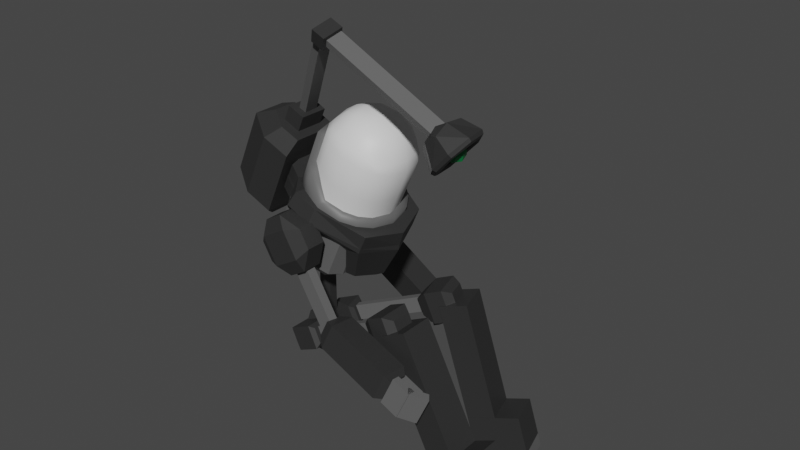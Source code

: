# Source: Ch_test.blend  (saved by Blender 3.3.6; exported with 4.5.12 LTS)
import bpy
from mathutils import Matrix  # noqa: F401  (used for matrix-valued properties, if any)

bpy.ops.wm.read_factory_settings(use_empty=True)
scene = bpy.context.scene
scene.name = 'Scene'

# ---- collections
col_collection = bpy.data.collections.new('Collection'); scene.collection.children.link(col_collection)

# ---- materials (node trees are filled in below, after node groups)
mat_darker = bpy.data.materials.new('Darker')
mat_darker.alpha_threshold = 0.0
mat_darker.use_transparent_shadow = False
mat_darker.roughness = 0.5
mat_darker.line_color = (0.0, 0.0, 0.0, 1.0)
mat_midgrey = bpy.data.materials.new('midGrey')
mat_midgrey.alpha_threshold = 0.6957
mat_midgrey.use_transparent_shadow = False
mat_midgrey.diffuse_color = (0.8, 0.8, 0.8, 0.1494)
mat_midgrey.roughness = 0.205
mat_midgrey.metallic = 1.0
mat_white = bpy.data.materials.new('white')
mat_white.use_transparent_shadow = False
mat_transparent = bpy.data.materials.new('transparent')
mat_transparent.use_transparent_shadow = False
mat_light = bpy.data.materials.new('light')
mat_light.use_transparent_shadow = False

# ---- material node trees
mat_darker.use_nodes = True; mat_darker.node_tree.nodes.clear()
_N = mat_darker.node_tree.nodes; _L = mat_darker.node_tree.links
n0 = _N.new('ShaderNodeOutputMaterial'); n0.name = 'Material Output'; n0.location = (300, 300)
n1 = _N.new('ShaderNodeBsdfPrincipled'); n1.name = 'Principled BSDF'; n1.location = (10, 300)
n1.distribution = 'GGX'
n1.subsurface_method = 'RANDOM_WALK_SKIN'
n1.inputs[0].default_value = (0.02772, 0.02772, 0.02772, 1.0)
n1.inputs[3].default_value = 1.45
n1.inputs[27].default_value = (0.0, 0.0, 0.0, 1.0)
n1.inputs[28].default_value = 1.0
_L.new(n1.outputs[0], n0.inputs[0])
n0.is_active_output = True
mat_midgrey.use_nodes = True; mat_midgrey.node_tree.nodes.clear()
_N = mat_midgrey.node_tree.nodes; _L = mat_midgrey.node_tree.links
n0 = _N.new('ShaderNodeBsdfPrincipled'); n0.name = 'Principled BSDF'; n0.location = (10, 300)
n0.distribution = 'GGX'
n0.subsurface_method = 'RANDOM_WALK_SKIN'
n0.inputs[0].default_value = (0.1156, 0.1156, 0.1156, 1.0)
n0.inputs[3].default_value = 1.45
n0.inputs[27].default_value = (0.0, 0.0, 0.0, 1.0)
n0.inputs[28].default_value = 1.0
n1 = _N.new('ShaderNodeOutputMaterial'); n1.name = 'Material Output'; n1.location = (300, 300)
_L.new(n0.outputs[0], n1.inputs[0])
n1.is_active_output = True
mat_white.use_nodes = True; mat_white.node_tree.nodes.clear()
_N = mat_white.node_tree.nodes; _L = mat_white.node_tree.links
n0 = _N.new('ShaderNodeBsdfPrincipled'); n0.name = 'Principled BSDF'; n0.location = (10, 300)
n0.distribution = 'GGX'
n0.subsurface_method = 'RANDOM_WALK_SKIN'
n0.inputs[3].default_value = 1.45
n0.inputs[27].default_value = (0.0, 0.0, 0.0, 1.0)
n0.inputs[28].default_value = 1.0
n1 = _N.new('ShaderNodeOutputMaterial'); n1.name = 'Material Output'; n1.location = (300, 300)
_L.new(n0.outputs[0], n1.inputs[0])
n1.is_active_output = True
mat_transparent.use_nodes = True; mat_transparent.node_tree.nodes.clear()
_N = mat_transparent.node_tree.nodes; _L = mat_transparent.node_tree.links
n0 = _N.new('ShaderNodeBsdfPrincipled'); n0.name = 'Principled BSDF'; n0.location = (10, 300)
n0.distribution = 'GGX'
n0.subsurface_method = 'RANDOM_WALK_SKIN'
n0.inputs[3].default_value = 1.45
n0.inputs[27].default_value = (0.0, 0.0, 0.0, 1.0)
n0.inputs[28].default_value = 1.0
n1 = _N.new('ShaderNodeOutputMaterial'); n1.name = 'Material Output'; n1.location = (300, 300)
_L.new(n0.outputs[0], n1.inputs[0])
n1.is_active_output = True
mat_light.use_nodes = True; mat_light.node_tree.nodes.clear()
_N = mat_light.node_tree.nodes; _L = mat_light.node_tree.links
n0 = _N.new('ShaderNodeBsdfPrincipled'); n0.name = 'Principled BSDF'; n0.location = (10, 300)
n0.distribution = 'GGX'
n0.subsurface_method = 'RANDOM_WALK_SKIN'
n0.inputs[0].default_value = (0.0, 0.2395, 0.06417, 1.0)
n0.inputs[3].default_value = 1.45
n0.inputs[27].default_value = (0.0, 0.0, 0.0, 1.0)
n0.inputs[28].default_value = 1.0
n1 = _N.new('ShaderNodeOutputMaterial'); n1.name = 'Material Output'; n1.location = (300, 300)
_L.new(n0.outputs[0], n1.inputs[0])
n1.is_active_output = True

# ---- world
world_world = bpy.data.worlds.new('World'); scene.world = world_world
world_world.use_nodes = True; world_world.node_tree.nodes.clear()
_N = world_world.node_tree.nodes; _L = world_world.node_tree.links
n0 = _N.new('ShaderNodeOutputWorld'); n0.name = 'World Output'; n0.location = (300, 300)
n1 = _N.new('ShaderNodeBackground'); n1.name = 'Background'; n1.location = (10, 300)
n1.inputs[0].default_value = (0.05088, 0.05088, 0.05088, 1.0)
_L.new(n1.outputs[0], n0.inputs[0])
n0.is_active_output = True
world_world.color = (0.0, 0.0, 0.0)
world_world.use_sun_shadow = False
world_world.sun_shadow_jitter_overblur = 0.0

# ---- meshes
me_cube_001 = bpy.data.meshes.new('Cube.001')
me_cube_001.from_pydata([(-0.4894, -0.9235, -0.4406), (-0.2979, -0.7087, 0.3467), (-0.4894, 0.9235, -0.4406), (-0.2979, 0.7087, 0.3467), (0.4894, -0.9235, -0.4406), (0.2979, -0.7087, 0.3467), (0.4894, 0.9235, -0.4406), (0.2979, 0.7087, 0.3467), (-0.3495, 0.6596, -0.7452), (-0.3495, -0.6596, -0.7452), (0.3495, 0.6596, -0.7452), (0.3495, -0.6596, -0.7452), (-0.174, -0.2132, 0.1878), (-0.174, -0.2132, 2.099), (-0.174, 0.2132, 0.1878), (-0.174, 0.2132, 2.099), (0.174, -0.2132, 0.1878), (0.174, -0.2132, 2.099), (0.174, 0.2132, 0.1878), (0.174, 0.2132, 2.099)], [], [(0, 1, 3, 2), (2, 3, 7, 6), (6, 7, 5, 4), (4, 5, 1, 0), (0, 2, 8, 9), (7, 3, 1, 5), (8, 10, 11, 9), (6, 4, 11, 10), (4, 0, 9, 11), (2, 6, 10, 8), (12, 13, 15, 14), (14, 15, 19, 18), (18, 19, 17, 16), (16, 17, 13, 12), (14, 18, 16, 12), (19, 15, 13, 17)])
_uv = me_cube_001.uv_layers.new(name='UVMap')
_uv.uv.foreach_set('vector', [0.375, 0.0, 0.625, 0.0, 0.625, 0.25, 0.375, 0.25, 0.375, 0.25, 0.625, 0.25, 0.625, 0.5, 0.375, 0.5, 0.375, 0.5, 0.625, 0.5, 0.625, 0.75, 0.375, 0.75, 0.375, 0.75, 0.625, 0.75, 0.625, 1.0, 0.375, 1.0, 0.375, 0.0, 0.375, 0.25, 0.375, 0.25, 0.375, 0.0, 0.625, 0.5, 0.875, 0.5, 0.875, 0.75, 0.625, 0.75, 0.125, 0.5, 0.375, 0.5, 0.375, 0.75, 0.125, 0.75, 0.375, 0.5, 0.375, 0.75, 0.375, 0.75, 0.375, 0.5, 0.375, 0.75, 0.375, 1.0, 0.375, 1.0, 0.375, 0.75, 0.375, 0.25, 0.375, 0.5, 0.375, 0.5, 0.375, 0.25, 0.375, 0.0, 0.625, 0.0, 0.625, 0.25, 0.375, 0.25, 0.375, 0.25, 0.625, 0.25, 0.625, 0.5, 0.375, 0.5, 0.375, 0.5, 0.625, 0.5, 0.625, 0.75, 0.375, 0.75, 0.375, 0.75, 0.625, 0.75, 0.625, 1.0, 0.375, 1.0, 0.125, 0.5, 0.375, 0.5, 0.375, 0.75, 0.125, 0.75, 0.625, 0.5, 0.875, 0.5, 0.875, 0.75, 0.625, 0.75])
me_cube_001.materials.append(mat_darker)
me_cube_001.update()
me_cube_008 = bpy.data.meshes.new('Cube.008')
me_cube_008.from_pydata([(-0.2396, -0.5952, -0.05698), (-0.2398, -0.9999, 0.2484), (-0.6446, -0.5951, 0.2484), (-0.2083, -0.7796, 0.0424), (-0.4151, -0.7331, 0.06312), (-0.5261, -0.8813, 0.2484), (-0.4615, -0.5264, 0.0424), (-0.2396, -1.0, 0.9394), (-0.2396, -0.5952, 1.344), (-0.6444, -0.5952, 0.9394), (-0.2396, -0.8814, 1.226), (-0.4733, -0.8289, 1.173), (-0.5259, -0.5952, 1.226), (-0.5259, -0.8814, 0.9394), (-0.2396, 0.5952, -0.05698), (-0.6446, 0.5953, 0.2484), (-0.2398, 1.0, 0.2484), (-0.4615, 0.5264, 0.0424), (-0.4151, 0.7331, 0.06312), (-0.5261, 0.8815, 0.2484), (-0.2083, 0.7796, 0.0424), (-0.2396, 0.5952, 1.344), (-0.2396, 1.0, 0.9394), (-0.6444, 0.5952, 0.9394), (-0.2396, 0.8814, 1.226), (-0.4733, 0.8289, 1.173), (-0.5259, 0.8814, 0.9394), (-0.5259, 0.5952, 1.226), (0.3015, -0.5952, -0.05698), (0.7061, -0.5951, 0.2484), (0.3013, -0.9999, 0.2484), (0.5234, -0.5264, 0.0424), (0.477, -0.7331, 0.06312), (0.5875, -0.8813, 0.2484), (0.2703, -0.7796, 0.0424), (0.3015, -0.5952, 1.344), (0.3015, -1.0, 0.9394), (0.7063, -0.5952, 0.9394), (0.3015, -0.8814, 1.226), (0.5352, -0.8289, 1.173), (0.5878, -0.8814, 0.9394), (0.5878, -0.5952, 1.226), (0.3015, 0.5952, -0.05698), (0.3013, 1.0, 0.2484), (0.7061, 0.5953, 0.2484), (0.2703, 0.7796, 0.0424), (0.477, 0.7331, 0.06312), (0.5875, 0.8815, 0.2484), (0.5234, 0.5264, 0.0424), (0.3015, 0.5952, 1.344), (0.7063, 0.5952, 0.9394), (0.3015, 1.0, 0.9394), (0.5878, 0.5952, 1.226), (0.5352, 0.8289, 1.173), (0.5878, 0.8814, 0.9394), (0.3015, 0.8814, 1.226)], [], [(30, 36, 7, 1), (44, 50, 37, 29), (49, 21, 8, 35), (2, 9, 23, 15), (16, 22, 51, 43), (0, 3, 4, 6), (1, 5, 4, 3), (2, 6, 4, 5), (7, 10, 11, 13), (8, 12, 11, 10), (9, 13, 11, 12), (14, 17, 18, 20), (15, 19, 18, 17), (16, 20, 18, 19), (21, 24, 25, 27), (22, 26, 25, 24), (23, 27, 25, 26), (28, 31, 32, 34), (29, 33, 32, 31), (30, 34, 32, 33), (35, 38, 39, 41), (36, 40, 39, 38), (37, 41, 39, 40), (42, 45, 46, 48), (43, 47, 46, 45), (44, 48, 46, 47), (49, 52, 53, 55), (50, 54, 53, 52), (51, 55, 53, 54), (14, 0, 6, 17), (17, 6, 2, 15), (1, 7, 13, 5), (5, 13, 9, 2), (8, 21, 27, 12), (12, 27, 23, 9), (22, 16, 19, 26), (26, 19, 15, 23), (42, 14, 20, 45), (45, 20, 16, 43), (21, 49, 55, 24), (24, 55, 51, 22), (50, 44, 47, 54), (54, 47, 43, 51), (28, 42, 48, 31), (31, 48, 44, 29), (49, 35, 41, 52), (52, 41, 37, 50), (36, 30, 33, 40), (40, 33, 29, 37), (0, 28, 34, 3), (3, 34, 30, 1), (35, 8, 10, 38), (38, 10, 7, 36), (14, 42, 28, 0)])
_uv = me_cube_008.uv_layers.new(name='UVMap')
_uv.uv.foreach_set('vector', [0.4322, 0.8249, 0.5678, 0.8249, 0.5678, 0.9251, 0.4322, 0.9251, 0.4322, 0.5506, 0.5678, 0.5506, 0.5678, 0.6994, 0.4322, 0.6994, 0.6999, 0.5506, 0.8001, 0.5506, 0.8001, 0.6994, 0.6999, 0.6994, 0.4322, 0.0506, 0.5678, 0.0506, 0.5678, 0.1994, 0.4322, 0.1994, 0.4322, 0.3249, 0.5678, 0.3249, 0.5678, 0.4251, 0.4322, 0.4251, 0.1999, 0.6994, 0.1999, 0.75, 0.1567, 0.75, 0.125, 0.6994, 0.4322, 0.9251, 0.4322, 1.0, 0.3992, 1.0, 0.375, 0.9251, 0.4322, 0.0506, 0.375, 0.0506, 0.375, 0.02139, 0.4322, 0.0, 0.5678, 0.9251, 0.625, 0.9251, 0.625, 0.9683, 0.5678, 1.0, 0.8001, 0.6994, 0.875, 0.6994, 0.875, 0.7286, 0.8001, 0.75, 0.5678, 0.0506, 0.5678, 0.0, 0.6008, 0.0, 0.625, 0.0506, 0.1999, 0.5506, 0.125, 0.5506, 0.125, 0.5214, 0.1999, 0.5, 0.4322, 0.1994, 0.4322, 0.25, 0.3992, 0.25, 0.375, 0.1994, 0.4322, 0.3249, 0.375, 0.3249, 0.375, 0.2817, 0.4322, 0.25, 0.8001, 0.5506, 0.8001, 0.5, 0.8433, 0.5, 0.875, 0.5506, 0.5678, 0.3249, 0.5678, 0.25, 0.6008, 0.25, 0.625, 0.3249, 0.5678, 0.1994, 0.625, 0.1994, 0.625, 0.2286, 0.5678, 0.25, 0.3001, 0.6994, 0.375, 0.6994, 0.3831, 0.7534, 0.3001, 0.75, 0.4322, 0.6994, 0.4322, 0.75, 0.3831, 0.7534, 0.375, 0.6994, 0.4322, 0.8249, 0.375, 0.8249, 0.3831, 0.7534, 0.4322, 0.75, 0.6999, 0.6994, 0.6999, 0.75, 0.6275, 0.7429, 0.625, 0.6994, 0.5678, 0.8249, 0.5678, 0.75, 0.6275, 0.7429, 0.625, 0.8249, 0.5678, 0.6994, 0.625, 0.6994, 0.6275, 0.7429, 0.5678, 0.75, 0.3001, 0.5506, 0.3001, 0.5, 0.3725, 0.5071, 0.375, 0.5506, 0.4322, 0.4251, 0.4322, 0.5, 0.3725, 0.5071, 0.375, 0.4251, 0.4322, 0.5506, 0.375, 0.5506, 0.3725, 0.5071, 0.4322, 0.5, 0.6999, 0.5506, 0.625, 0.5506, 0.6169, 0.4966, 0.6999, 0.5, 0.5678, 0.5506, 0.5678, 0.5, 0.6169, 0.4966, 0.625, 0.5506, 0.5678, 0.4251, 0.625, 0.4251, 0.6169, 0.4966, 0.5678, 0.5, 0.1999, 0.5506, 0.1999, 0.6994, 0.125, 0.6994, 0.125, 0.5506, 0.375, 0.1994, 0.375, 0.0506, 0.4322, 0.0506, 0.4322, 0.1994, 0.4322, 0.9251, 0.5678, 0.9251, 0.5678, 1.0, 0.4322, 1.0, 0.4322, 0.0, 0.5678, 0.0, 0.5678, 0.0506, 0.4322, 0.0506, 0.8001, 0.6994, 0.8001, 0.5506, 0.875, 0.5506, 0.875, 0.6994, 0.625, 0.0506, 0.625, 0.1994, 0.5678, 0.1994, 0.5678, 0.0506, 0.5678, 0.3249, 0.4322, 0.3249, 0.4322, 0.25, 0.5678, 0.25, 0.5678, 0.25, 0.4322, 0.25, 0.4322, 0.1994, 0.5678, 0.1994, 0.3001, 0.5506, 0.1999, 0.5506, 0.1999, 0.5, 0.3001, 0.5, 0.375, 0.4251, 0.375, 0.3249, 0.4322, 0.3249, 0.4322, 0.4251, 0.8001, 0.5506, 0.6999, 0.5506, 0.6999, 0.5, 0.8001, 0.5, 0.625, 0.3249, 0.625, 0.4251, 0.5678, 0.4251, 0.5678, 0.3249, 0.5678, 0.5506, 0.4322, 0.5506, 0.4322, 0.5, 0.5678, 0.5, 0.5678, 0.5, 0.4322, 0.5, 0.4322, 0.4251, 0.5678, 0.4251, 0.3001, 0.6994, 0.3001, 0.5506, 0.375, 0.5506, 0.375, 0.6994, 0.375, 0.6994, 0.375, 0.5506, 0.4322, 0.5506, 0.4322, 0.6994, 0.6999, 0.5506, 0.6999, 0.6994, 0.625, 0.6994, 0.625, 0.5506, 0.625, 0.5506, 0.625, 0.6994, 0.5678, 0.6994, 0.5678, 0.5506, 0.5678, 0.8249, 0.4322, 0.8249, 0.4322, 0.75, 0.5678, 0.75, 0.5678, 0.75, 0.4322, 0.75, 0.4322, 0.6994, 0.5678, 0.6994, 0.1999, 0.6994, 0.3001, 0.6994, 0.3001, 0.75, 0.1999, 0.75, 0.375, 0.9251, 0.375, 0.8249, 0.4322, 0.8249, 0.4322, 0.9251, 0.6999, 0.6994, 0.8001, 0.6994, 0.8001, 0.75, 0.6999, 0.75, 0.625, 0.8249, 0.625, 0.9251, 0.5678, 0.9251, 0.5678, 0.8249, 0.1999, 0.5506, 0.3001, 0.5506, 0.3001, 0.6994, 0.1999, 0.6994])
me_cube_008.materials.append(mat_midgrey)
me_cube_008.update()
me_cube_005 = bpy.data.meshes.new('Cube.005')
me_cube_005.from_pydata([(-0.5004, -0.5004, -2.769), (-0.5004, -0.5004, -0.3307), (-0.5004, 0.5004, -2.769), (-0.5004, 0.5004, -0.3307), (0.5004, -0.5004, -2.769), (0.5004, -0.5004, -0.3307), (0.5004, 0.5004, -2.769), (0.5004, 0.5004, -0.3307), (-0.3214, -0.3214, -1.192e-06), (-0.3214, 0.3214, -1.192e-06), (0.3214, 0.3214, -1.192e-06), (0.3214, -0.3214, -1.192e-06), (-0.3688, 0.3688, -3.014), (-0.3688, -0.3688, -3.014), (0.3688, 0.3688, -3.014), (0.3688, -0.3688, -3.014), (-0.5248, -0.3571, -3.727), (-0.5248, -0.3571, -3.011), (-0.5248, -0.06346, -3.727), (-0.5248, -0.06346, -3.011), (0.5248, -0.3571, -3.727), (0.5248, -0.3571, -3.011), (0.5248, -0.06346, -3.727), (0.5248, -0.06346, -3.011), (-0.2687, 0.209, -3.765), (-0.2687, 0.209, -2.716), (-0.2687, 0.5026, -3.765), (-0.2687, 0.5026, -2.716), (0.2687, 0.209, -3.765), (0.2687, 0.209, -2.716), (0.2687, 0.5026, -3.765), (0.2687, 0.5026, -2.716), (-0.5248, 0.09429, -4.243), (-0.5248, -0.3625, -3.692), (-0.5248, 0.3204, -4.056), (-0.5248, -0.1363, -3.504), (0.5248, 0.09429, -4.243), (0.5248, -0.3625, -3.692), (0.5248, 0.3204, -4.056), (0.5248, -0.1363, -3.504)], [], [(0, 1, 3, 2), (2, 3, 7, 6), (6, 7, 5, 4), (4, 5, 1, 0), (4, 0, 13, 15), (5, 7, 10, 11), (10, 9, 8, 11), (3, 1, 8, 9), (1, 5, 11, 8), (7, 3, 9, 10), (12, 14, 15, 13), (2, 6, 14, 12), (0, 2, 12, 13), (6, 4, 15, 14), (16, 17, 19, 18), (18, 19, 23, 22), (22, 23, 21, 20), (20, 21, 17, 16), (18, 22, 20, 16), (23, 19, 17, 21), (24, 25, 27, 26), (26, 27, 31, 30), (30, 31, 29, 28), (28, 29, 25, 24), (26, 30, 28, 24), (31, 27, 25, 29), (32, 33, 35, 34), (34, 35, 39, 38), (38, 39, 37, 36), (36, 37, 33, 32), (34, 38, 36, 32), (39, 35, 33, 37)])
me_cube_005.polygons.foreach_set('material_index', [0, 0, 0, 0, 0, 0, 0, 0, 0, 0, 0, 0, 0, 0, 1, 1, 1, 1, 1, 1, 1, 1, 1, 1, 1, 1, 1, 1, 1, 1, 1, 1])
_uv = me_cube_005.uv_layers.new(name='UVMap')
_uv.uv.foreach_set('vector', [0.375, 0.0, 0.625, 0.0, 0.625, 0.25, 0.375, 0.25, 0.375, 0.25, 0.625, 0.25, 0.625, 0.5, 0.375, 0.5, 0.375, 0.5, 0.625, 0.5, 0.625, 0.75, 0.375, 0.75, 0.375, 0.75, 0.625, 0.75, 0.625, 1.0, 0.375, 1.0, 0.375, 0.75, 0.375, 1.0, 0.375, 1.0, 0.375, 0.75, 0.625, 0.75, 0.625, 0.5, 0.625, 0.5, 0.625, 0.75, 0.625, 0.5, 0.875, 0.5, 0.875, 0.75, 0.625, 0.75, 0.625, 0.25, 0.625, 0.0, 0.625, 0.0, 0.625, 0.25, 0.625, 1.0, 0.625, 0.75, 0.625, 0.75, 0.625, 1.0, 0.625, 0.5, 0.625, 0.25, 0.625, 0.25, 0.625, 0.5, 0.125, 0.5, 0.375, 0.5, 0.375, 0.75, 0.125, 0.75, 0.375, 0.25, 0.375, 0.5, 0.375, 0.5, 0.375, 0.25, 0.375, 0.0, 0.375, 0.25, 0.375, 0.25, 0.375, 0.0, 0.375, 0.5, 0.375, 0.75, 0.375, 0.75, 0.375, 0.5, 0.375, 0.0, 0.625, 0.0, 0.625, 0.25, 0.375, 0.25, 0.375, 0.25, 0.625, 0.25, 0.625, 0.5, 0.375, 0.5, 0.375, 0.5, 0.625, 0.5, 0.625, 0.75, 0.375, 0.75, 0.375, 0.75, 0.625, 0.75, 0.625, 1.0, 0.375, 1.0, 0.125, 0.5, 0.375, 0.5, 0.375, 0.75, 0.125, 0.75, 0.625, 0.5, 0.875, 0.5, 0.875, 0.75, 0.625, 0.75, 0.375, 0.0, 0.625, 0.0, 0.625, 0.25, 0.375, 0.25, 0.375, 0.25, 0.625, 0.25, 0.625, 0.5, 0.375, 0.5, 0.375, 0.5, 0.625, 0.5, 0.625, 0.75, 0.375, 0.75, 0.375, 0.75, 0.625, 0.75, 0.625, 1.0, 0.375, 1.0, 0.125, 0.5, 0.375, 0.5, 0.375, 0.75, 0.125, 0.75, 0.625, 0.5, 0.875, 0.5, 0.875, 0.75, 0.625, 0.75, 0.375, 0.0, 0.625, 0.0, 0.625, 0.25, 0.375, 0.25, 0.375, 0.25, 0.625, 0.25, 0.625, 0.5, 0.375, 0.5, 0.375, 0.5, 0.625, 0.5, 0.625, 0.75, 0.375, 0.75, 0.375, 0.75, 0.625, 0.75, 0.625, 1.0, 0.375, 1.0, 0.125, 0.5, 0.375, 0.5, 0.375, 0.75, 0.125, 0.75, 0.625, 0.5, 0.875, 0.5, 0.875, 0.75, 0.625, 0.75])
me_cube_005.materials.append(mat_darker)
me_cube_005.materials.append(mat_midgrey)
me_cube_005.update()
me_cube_007 = bpy.data.meshes.new('Cube.007')
me_cube_007.from_pydata([(0.804, -0.9426, 0.3396), (0.8811, -1.084, -0.1432), (0.3376, -0.9016, 0.3396), (0.5279, -1.084, -0.1432), (0.2484, -0.7084, -0.16), (1.566, -0.6447, 0.3396), (0.05793, -0.524, 0.2526), (1.564, -0.7587, -0.1662), (0.2641, -1.204, 0.003293), (0.8949, -1.204, 0.003293), (-0.05848, -0.7239, 0.003293), (1.896, -0.8383, 0.003293), (0.3166, -1.188, 0.3396), (0.8497, -1.188, 0.3396), (-0.04585, -0.714, 0.2526), (1.897, -0.8297, 0.3396), (0.8716, -1.277, 0.09209), (-0.05216, -0.719, 0.04859), (1.897, -0.834, 0.09209), (0.2904, -1.277, 0.09209), (1.648, -0.5587, -0.7099), (1.895, -0.6171, -0.5855), (-0.3835, -0.5728, 0.003293), (-0.3772, -0.5678, 0.04859), (-0.3709, -0.5629, 0.2526), (0.804, 0.9426, 0.3396), (0.8811, 1.084, -0.1432), (0.3376, 0.9016, 0.3396), (0.5279, 1.084, -0.1432), (0.1368, 1.907e-06, -0.16), (1.777, 1.907e-06, 0.3396), (-0.07769, 1.907e-06, 0.2526), (0.2484, 0.7085, -0.16), (1.566, 0.6447, 0.3396), (0.05793, 0.524, 0.2526), (1.564, 0.7587, -0.1662), (0.2641, 1.204, 0.003293), (0.8949, 1.204, 0.003293), (2.239, 1.907e-06, 0.003293), (-0.1061, 1.907e-06, 0.003293), (-0.05848, 0.7239, 0.003293), (1.896, 0.8383, 0.003293), (0.3166, 1.188, 0.3396), (0.8497, 1.188, 0.3396), (2.187, 1.907e-06, 0.3396), (-0.09263, 1.907e-06, 0.2526), (-0.04585, 0.714, 0.2526), (1.897, 0.8297, 0.3396), (0.8716, 1.277, 0.09209), (2.213, 1.907e-06, 0.09209), (-0.09937, 1.907e-06, 0.04859), (-0.05216, 0.719, 0.04859), (1.897, 0.834, 0.09209), (0.2904, 1.277, 0.09209), (1.648, 0.5587, -0.7099), (2.012, 1.907e-06, -0.7231), (2.146, 1.907e-06, -0.5855), (1.895, 0.6171, -0.5855), (-0.3835, 0.5728, 0.003293), (-0.5258, 1.907e-06, 0.003293), (-0.519, 1.907e-06, 0.04859), (-0.3772, 0.5678, 0.04859), (-0.3709, 0.5629, 0.2526), (-0.5123, 1.907e-06, 0.2526), (-0.05848, -0.7239, -0.2117), (-0.1061, 1.907e-06, -0.2117), (-0.3835, -0.5728, -0.2117), (-0.5258, 1.907e-06, -0.2117), (-0.05848, 0.7239, -0.2117), (-0.3835, 0.5728, -0.2117)], [], [(13, 0, 2, 12), (15, 5, 0, 13), (14, 6, 31, 45), (12, 2, 6, 14), (3, 8, 10, 4), (4, 10, 39, 29), (7, 11, 9, 1), (1, 9, 8, 3), (44, 30, 5, 15), (49, 44, 15, 18), (19, 12, 14, 17), (17, 14, 24, 23), (18, 15, 13, 16), (16, 13, 12, 19), (9, 16, 19, 8), (11, 18, 16, 9), (10, 17, 23, 22), (8, 19, 17, 10), (38, 49, 18, 11), (55, 56, 21, 20), (38, 11, 21, 56), (11, 7, 20, 21), (23, 24, 63, 60), (22, 23, 60, 59), (14, 45, 63, 24), (10, 22, 66, 64), (43, 42, 27, 25), (47, 43, 25, 33), (46, 45, 31, 34), (42, 46, 34, 27), (28, 32, 40, 36), (32, 29, 39, 40), (35, 26, 37, 41), (26, 28, 36, 37), (44, 47, 33, 30), (49, 52, 47, 44), (53, 51, 46, 42), (51, 61, 62, 46), (52, 48, 43, 47), (48, 53, 42, 43), (37, 36, 53, 48), (41, 37, 48, 52), (40, 58, 61, 51), (36, 40, 51, 53), (38, 41, 52, 49), (55, 54, 57, 56), (38, 56, 57, 41), (41, 57, 54, 35), (61, 60, 63, 62), (58, 59, 60, 61), (50, 60, 59, 39), (46, 62, 63, 45), (45, 63, 60, 50), (58, 40, 68, 69), (65, 64, 66, 67), (65, 67, 69, 68), (40, 39, 65, 68), (39, 10, 64, 65), (59, 58, 69, 67), (22, 59, 67, 66)])
_uv = me_cube_007.uv_layers.new(name='UVMap')
_uv.uv.foreach_set('vector', [0.5424, 0.75, 0.625, 0.75, 0.625, 1.0, 0.5424, 1.0, 0.4694, 0.6875, 0.625, 0.6875, 0.625, 0.75, 0.5424, 0.75, 0.4694, 0.0625, 0.625, 0.0625, 0.625, 0.125, 0.4694, 0.125, 0.5424, 0.0, 0.625, 0.0, 0.625, 0.0625, 0.4694, 0.0625, 0.375, 0.0, 0.4234, 0.0, 0.4234, 0.0625, 0.375, 0.0625, 0.375, 0.0625, 0.4234, 0.0625, 0.4234, 0.125, 0.375, 0.125, 0.3937, 0.6875, 0.4234, 0.6875, 0.4234, 0.75, 0.375, 0.75, 0.375, 0.75, 0.4234, 0.75, 0.4234, 1.0, 0.375, 1.0, 0.4694, 0.625, 0.625, 0.625, 0.625, 0.6875, 0.4694, 0.6875, 0.4464, 0.625, 0.4694, 0.625, 0.4694, 0.6875, 0.4464, 0.6875, 0.4829, 0.0, 0.5424, 0.0, 0.4694, 0.0625, 0.4464, 0.0625, 0.4464, 0.0625, 0.4694, 0.0625, 0.4694, 0.0625, 0.4464, 0.0625, 0.4464, 0.6875, 0.4694, 0.6875, 0.5424, 0.75, 0.4829, 0.75, 0.4829, 0.75, 0.5424, 0.75, 0.5424, 1.0, 0.4829, 1.0, 0.4234, 0.75, 0.4829, 0.75, 0.4829, 1.0, 0.4234, 1.0, 0.4234, 0.6875, 0.4464, 0.6875, 0.4829, 0.75, 0.4234, 0.75, 0.4234, 0.0625, 0.4464, 0.0625, 0.4464, 0.0625, 0.4234, 0.0625, 0.4234, 0.0, 0.4829, 0.0, 0.4464, 0.0625, 0.4234, 0.0625, 0.4234, 0.625, 0.4464, 0.625, 0.4464, 0.6875, 0.4234, 0.6875, 0.3919, 0.625, 0.4234, 0.625, 0.4234, 0.6875, 0.3937, 0.6875, 0.4234, 0.625, 0.4234, 0.6875, 0.4234, 0.6875, 0.4234, 0.625, 0.4234, 0.6875, 0.3937, 0.6875, 0.3937, 0.6875, 0.4234, 0.6875, 0.4464, 0.0625, 0.4694, 0.0625, 0.4694, 0.125, 0.4464, 0.125, 0.4234, 0.0625, 0.4464, 0.0625, 0.4464, 0.125, 0.4234, 0.125, 0.4694, 0.0625, 0.4694, 0.125, 0.4694, 0.125, 0.4694, 0.0625, 0.4234, 0.0625, 0.4234, 0.0625, 0.4234, 0.0625, 0.4234, 0.0625, 0.5424, 0.75, 0.5424, 1.0, 0.625, 1.0, 0.625, 0.75, 0.4694, 0.6875, 0.5424, 0.75, 0.625, 0.75, 0.625, 0.6875, 0.4694, 0.0625, 0.4694, 0.125, 0.625, 0.125, 0.625, 0.0625, 0.5424, 0.0, 0.4694, 0.0625, 0.625, 0.0625, 0.625, 0.0, 0.375, 0.0, 0.375, 0.0625, 0.4234, 0.0625, 0.4234, 0.0, 0.375, 0.0625, 0.375, 0.125, 0.4234, 0.125, 0.4234, 0.0625, 0.3937, 0.6875, 0.375, 0.75, 0.4234, 0.75, 0.4234, 0.6875, 0.375, 0.75, 0.375, 1.0, 0.4234, 1.0, 0.4234, 0.75, 0.4694, 0.625, 0.4694, 0.6875, 0.625, 0.6875, 0.625, 0.625, 0.4464, 0.625, 0.4464, 0.6875, 0.4694, 0.6875, 0.4694, 0.625, 0.4829, 0.0, 0.4464, 0.0625, 0.4694, 0.0625, 0.5424, 0.0, 0.4464, 0.0625, 0.4464, 0.0625, 0.4694, 0.0625, 0.4694, 0.0625, 0.4464, 0.6875, 0.4829, 0.75, 0.5424, 0.75, 0.4694, 0.6875, 0.4829, 0.75, 0.4829, 1.0, 0.5424, 1.0, 0.5424, 0.75, 0.4234, 0.75, 0.4234, 1.0, 0.4829, 1.0, 0.4829, 0.75, 0.4234, 0.6875, 0.4234, 0.75, 0.4829, 0.75, 0.4464, 0.6875, 0.4234, 0.0625, 0.4234, 0.0625, 0.4464, 0.0625, 0.4464, 0.0625, 0.4234, 0.0, 0.4234, 0.0625, 0.4464, 0.0625, 0.4829, 0.0, 0.4234, 0.625, 0.4234, 0.6875, 0.4464, 0.6875, 0.4464, 0.625, 0.3919, 0.625, 0.3937, 0.6875, 0.4234, 0.6875, 0.4234, 0.625, 0.4234, 0.625, 0.4234, 0.625, 0.4234, 0.6875, 0.4234, 0.6875, 0.4234, 0.6875, 0.4234, 0.6875, 0.3937, 0.6875, 0.3937, 0.6875, 0.4464, 0.0625, 0.4464, 0.125, 0.4694, 0.125, 0.4694, 0.0625, 0.4234, 0.0625, 0.4234, 0.125, 0.4464, 0.125, 0.4464, 0.0625, 0.0, 0.0, 0.0, 0.0, 0.0, 0.0, 0.0, 0.0, 0.4694, 0.0625, 0.4694, 0.0625, 0.4694, 0.125, 0.4694, 0.125, 0.0, 0.0, 0.0, 0.0, 0.0, 0.0, 0.0, 0.0, 0.4234, 0.0625, 0.4234, 0.0625, 0.4234, 0.0625, 0.4234, 0.0625, 0.4234, 0.125, 0.4234, 0.0625, 0.4234, 0.0625, 0.4234, 0.125, 0.4234, 0.125, 0.4234, 0.125, 0.4234, 0.0625, 0.4234, 0.0625, 0.4234, 0.0625, 0.4234, 0.125, 0.4234, 0.125, 0.4234, 0.0625, 0.4234, 0.125, 0.4234, 0.0625, 0.4234, 0.0625, 0.4234, 0.125, 0.4234, 0.125, 0.4234, 0.0625, 0.4234, 0.0625, 0.4234, 0.125, 0.4234, 0.0625, 0.4234, 0.125, 0.4234, 0.125, 0.4234, 0.0625])
me_cube_007.materials.append(mat_darker)
me_cube_007.use_remesh_preserve_volume = False
me_cube_007.use_remesh_preserve_attributes = False
me_cube_007.use_mirror_vertex_groups = False
me_cube_007.update()
me_cube_019 = bpy.data.meshes.new('Cube.019')
me_cube_019.from_pydata([(-0.9658, 5.193, 7.292), (-1.162, 5.193, 8.505), (-0.9658, 7.193, 7.292), (-1.162, 7.193, 8.505), (1.224, 5.193, 6.117), (0.8495, 5.193, 8.434), (1.224, 7.193, 6.117), (0.8495, 7.193, 8.434), (0.2241, 7.193, 6.117), (-0.2132, 7.193, 8.822), (0.2241, 5.193, 6.117), (-0.2132, 5.193, 8.822), (1.56, -8.642, 6.881), (1.522, -9.504, 8.068), (2.191, -10.09, 6.778), (2.152, -10.95, 7.965), (3.077, -4.957, 5.816), (3.003, -6.602, 8.084), (3.707, -6.407, 5.713), (3.633, -8.053, 7.981), (2.968, -7.833, 5.671), (2.881, -9.754, 8.319), (2.338, -6.382, 5.773), (2.251, -8.303, 8.421), (-0.7833, -2.641, -0.2569), (-0.3506, -3.233, 0.1912), (-1.11, -3.07, 0.4192), (1.724, -2.235, 3.46), (1.888, -1.356, 3.952), (0.9648, -2.073, 3.688), (-1.434, 0.922, -0.1511), (-1.752, 0.4437, 0.5236), (-1.261, 1.753, 0.3394), (1.316, 1.78, 4.045), (0.8744, 2.42, 3.598), (0.3835, 1.11, 3.782), (0.8558, -1.136, -0.7966), (1.752, -0.4436, -0.5235), (1.261, -1.754, -0.3394), (3.283, -0.07618, 3.493), (3.146, -0.9304, 2.992), (3.637, 0.3796, 2.808), (0.2053, 2.426, -0.6908), (0.3504, 3.232, -0.1913), (1.11, 3.071, -0.4191), (2.71, 3.061, 3.586), (3.056, 3.563, 2.902), (2.296, 3.725, 3.13), (0.7649, -6.427, 3.985), (0.2313, -6.846, 10.15), (-1.11, 3.841, 4.29), (-1.097, 0.4279, 10.36), (7.441, 1.476, 1.891), (5.228, -2.741, 10.23), (6.135, 8.631, 2.103), (3.9, 4.533, 10.45), (-0.5542, -1.505, 3.767), (0.5228, -7.989, 6.598), (-0.6964, -3.497, 10.51), (-1.552, 3.376, 6.936), (0.9427, 6.259, 3.979), (1.334, 2.8, 10.67), (4.886, 8.665, 7.046), (7.16, 5.46, 1.64), (4.834, 1.046, 10.6), (6.961, -2.7, 6.708), (3.018, -5.106, 3.642), (2.804, -5.251, 10.44), (2.076, -1.381, 11.14), (1.97, 0.796, 2.99), (3.283, -7.146, 6.605), (6.774, 3.681, 6.892), (0.7559, 6.696, 7.016), (-1.366, -3.006, 6.752), (6.131, 2.272, 5.1), (4.355, -0.07454, 8.26), (5.698, 4.646, 5.171), (3.921, 2.299, 8.331), (9.129, 4.55, 5.815), (6.646, 1.668, 8.803), (8.695, 6.924, 5.885), (6.213, 4.042, 8.873), (5.662, 1.653, 5.934), (5.229, 4.027, 6.005), (8.226, 6.305, 6.72), (8.66, 3.931, 6.649), (5.008, 0.789, 7.097), (4.575, 3.163, 7.168), (7.22, 5.174, 7.797), (7.653, 2.8, 7.726), (5.108, 4.689, 6.012), (5.577, 5.308, 5.177), (8.575, 7.586, 5.892), (8.106, 6.967, 6.726), (8.78, 3.276, 6.617), (9.249, 3.895, 5.782), (6.251, 1.617, 5.068), (5.782, 0.9975, 5.902), (6.693, -3.933, 8.09), (6.701, -4.092, 8.684), (5.754, 1.21, 8.242), (5.762, 1.051, 8.836), (8.55, -2.408, 8.121), (8.558, -2.566, 8.715), (7.611, 2.736, 8.274), (7.619, 2.577, 8.868), (5.375, 3.289, 8.304), (5.382, 3.131, 8.898), (4.435, 8.433, 8.457), (4.443, 8.274, 9.051), (7.231, 4.815, 8.336), (7.239, 4.656, 8.93), (6.292, 9.958, 8.489), (6.3, 9.799, 9.083), (7.372, 0.6336, 0.7937), (5.806, -2.87, 3.92), (5.722, 9.669, 1.062), (3.734, 8.479, 4.257), (9.278, 4.487, 1.399), (8.329, 2.145, 3.346), (8.399, 9.302, 1.542), (7.13, 8.714, 3.541), (2.205, 9.834, 2.453), (4.944, -5.167, 2.008), (3.167, -7.514, 5.168), (0.4283, 7.487, 5.613), (6.403, 6.972, 4.226), (6.066, 6.446, 5.113), (7.206, 7.591, 4.384), (6.868, 7.065, 5.271), (5.636, 9.471, 5.419), (5.802, 9.873, 4.467), (6.213, 10.19, 4.548), (6.046, 9.788, 5.5), (3.823, 11.72, 6.285), (3.772, 12.15, 6.228), (3.886, 12.24, 6.251), (3.937, 11.81, 6.308), (6.84, 4.5, 4.564), (6.497, 4.083, 5.043), (7.642, 5.119, 4.722), (7.299, 4.702, 5.201), (7.259, 2.283, 4.087), (6.922, 1.758, 4.974), (8.062, 2.902, 4.245), (7.724, 2.377, 5.132), (7.584, -1.196, 5.102), (7.75, -0.7943, 4.15), (8.161, -0.4777, 4.231), (7.994, -0.8797, 5.183), (7.027, -5.827, 5.764), (7.121, -6.187, 5.683), (7.235, -6.099, 5.706), (7.14, -5.74, 5.786), (6.833, 4.537, 4.565), (6.49, 4.12, 5.044), (7.636, 5.156, 4.723), (7.292, 4.739, 5.202)], [], [(0, 1, 3, 2), (8, 9, 7, 6), (6, 7, 5, 4), (10, 11, 1, 0), (8, 6, 4, 10), (9, 3, 1, 11), (7, 9, 11, 5), (2, 8, 10, 0), (4, 5, 11, 10), (2, 3, 9, 8), (12, 14, 15, 13), (20, 18, 19, 21), (18, 16, 17, 19), (22, 12, 13, 23), (20, 22, 16, 18), (21, 23, 13, 15), (19, 17, 23, 21), (14, 12, 22, 20), (16, 22, 23, 17), (14, 20, 21, 15), (38, 40, 27, 25), (44, 46, 41, 37), (45, 33, 28, 39), (26, 29, 35, 31), (32, 34, 47, 43), (24, 25, 26), (27, 28, 29), (30, 31, 32), (33, 34, 35), (36, 37, 38), (39, 40, 41), (42, 43, 44), (45, 46, 47), (30, 24, 26, 31), (25, 27, 29, 26), (28, 33, 35, 29), (34, 32, 31, 35), (42, 30, 32, 43), (33, 45, 47, 34), (46, 44, 43, 47), (36, 42, 44, 37), (45, 39, 41, 46), (40, 38, 37, 41), (24, 36, 38, 25), (39, 28, 27, 40), (30, 42, 36, 24), (73, 58, 51, 59), (72, 61, 55, 62), (71, 64, 53, 65), (70, 67, 49, 57), (69, 63, 52, 66), (68, 58, 49, 67), (64, 68, 67, 53), (55, 61, 68, 64), (61, 51, 58, 68), (56, 69, 66, 48), (50, 60, 69, 56), (60, 54, 63, 69), (66, 70, 57, 48), (52, 65, 70, 66), (65, 53, 67, 70), (63, 71, 65, 52), (54, 62, 71, 63), (62, 55, 64, 71), (60, 72, 62, 54), (50, 59, 72, 60), (59, 51, 61, 72), (56, 73, 59, 50), (48, 57, 73, 56), (57, 49, 58, 73), (86, 75, 77, 87), (87, 77, 81, 88), (88, 81, 79, 89), (89, 79, 75, 86), (76, 80, 78, 74), (81, 77, 75, 79), (84, 80, 92, 93), (80, 84, 85, 78), (74, 78, 95, 96), (74, 82, 83, 76), (85, 89, 86, 82), (84, 88, 89, 85), (83, 87, 88, 84), (82, 86, 87, 83), (95, 94, 97, 96), (91, 90, 93, 92), (80, 76, 91, 92), (78, 85, 94, 95), (83, 84, 93, 90), (85, 82, 97, 94), (76, 83, 90, 91), (82, 74, 96, 97), (98, 99, 101, 100), (100, 101, 105, 104), (104, 105, 103, 102), (102, 103, 99, 98), (100, 104, 102, 98), (105, 101, 99, 103), (106, 107, 109, 108), (108, 109, 113, 112), (112, 113, 111, 110), (110, 111, 107, 106), (108, 112, 110, 106), (113, 109, 107, 111), (115, 117, 125, 124), (116, 117, 121, 120), (120, 121, 119, 118), (118, 119, 115, 114), (116, 120, 118, 114), (121, 117, 115, 119), (123, 124, 125, 122), (116, 114, 123, 122), (117, 116, 122, 125), (114, 115, 124, 123), (138, 139, 127, 126), (127, 129, 133, 130), (132, 131, 135, 136), (126, 127, 130, 131), (129, 128, 132, 133), (128, 126, 131, 132), (135, 134, 137, 136), (130, 133, 137, 134), (131, 130, 134, 135), (133, 132, 136, 137), (129, 127, 139, 141), (126, 128, 140, 138), (128, 129, 141, 140), (154, 155, 143, 142), (143, 145, 149, 146), (148, 147, 151, 152), (142, 143, 146, 147), (145, 144, 148, 149), (144, 142, 147, 148), (151, 150, 153, 152), (146, 149, 153, 150), (147, 146, 150, 151), (149, 148, 152, 153), (145, 143, 155, 157), (142, 144, 156, 154), (144, 145, 157, 156)])
me_cube_019.polygons.foreach_set('material_index', [0, 0, 0, 0, 0, 0, 0, 0, 0, 0, 0, 0, 0, 0, 0, 0, 0, 0, 0, 0, 0, 0, 0, 0, 0, 0, 0, 0, 0, 0, 0, 0, 0, 0, 0, 0, 0, 0, 0, 0, 0, 0, 0, 0, 0, 0, 2, 2, 2, 2, 2, 2, 2, 2, 2, 2, 2, 2, 2, 2, 2, 2, 2, 2, 2, 2, 2, 2, 2, 2, 0, 0, 0, 0, 0, 0, 0, 0, 0, 0, 0, 0, 0, 0, 0, 0, 0, 0, 0, 0, 0, 0, 1, 1, 1, 1, 1, 1, 1, 1, 1, 1, 1, 1, 1, 1, 1, 1, 1, 1, 1, 1, 1, 1, 1, 1, 1, 1, 1, 1, 1, 1, 1, 1, 1, 1, 1, 1, 1, 1, 1, 1, 1, 1, 1, 1, 1, 1, 1, 1])
_uv = me_cube_019.uv_layers.new(name='UVMap')
_uv.uv.foreach_set('vector', [0.4836, 0.0, 0.5957, 0.0, 0.5957, 0.25, 0.4836, 0.25, 0.375, 0.375, 0.625, 0.375, 0.5892, 0.5, 0.375, 0.5, 0.375, 0.5, 0.5892, 0.5, 0.5892, 0.75, 0.375, 0.75, 0.375, 0.875, 0.625, 0.875, 0.5957, 1.0, 0.4836, 1.0, 0.25, 0.5, 0.375, 0.5, 0.375, 0.75, 0.25, 0.75, 0.75, 0.5, 0.8686, 0.5, 0.8686, 0.75, 0.75, 0.75, 0.5892, 0.5, 0.75, 0.5, 0.75, 0.75, 0.5892, 0.75, 0.1013, 0.5, 0.25, 0.5, 0.25, 0.75, 0.1013, 0.75, 0.375, 0.75, 0.5892, 0.75, 0.625, 0.875, 0.375, 0.875, 0.4836, 0.25, 0.5957, 0.25, 0.625, 0.375, 0.375, 0.375, 0.4836, 0.0, 0.4836, 0.25, 0.5957, 0.25, 0.5957, 0.0, 0.375, 0.375, 0.375, 0.5, 0.5892, 0.5, 0.625, 0.375, 0.375, 0.5, 0.375, 0.75, 0.5892, 0.75, 0.5892, 0.5, 0.375, 0.875, 0.4836, 1.0, 0.5957, 1.0, 0.625, 0.875, 0.25, 0.5, 0.25, 0.75, 0.375, 0.75, 0.375, 0.5, 0.75, 0.5, 0.75, 0.75, 0.8686, 0.75, 0.8686, 0.5, 0.5892, 0.5, 0.5892, 0.75, 0.75, 0.75, 0.75, 0.5, 0.1013, 0.5, 0.1013, 0.75, 0.25, 0.75, 0.25, 0.5, 0.375, 0.75, 0.375, 0.875, 0.625, 0.875, 0.5892, 0.75, 0.4836, 0.25, 0.375, 0.375, 0.625, 0.375, 0.5957, 0.25, 0.4029, 0.8048, 0.5971, 0.8083, 0.5971, 0.9417, 0.4029, 0.9452, 0.4029, 0.5371, 0.5971, 0.5392, 0.5971, 0.7108, 0.4029, 0.7129, 0.6841, 0.5399, 0.8159, 0.5399, 0.8159, 0.7101, 0.6841, 0.7101, 0.4029, 0.03714, 0.5971, 0.03924, 0.5971, 0.2108, 0.4029, 0.2129, 0.4029, 0.3048, 0.5971, 0.3083, 0.5971, 0.4417, 0.4029, 0.4452, 0.1791, 0.7135, 0.1795, 0.7488, 0.1254, 0.7123, 0.5973, 0.0, 0.625, 0.0399, 0.5971, 0.03924, 0.1791, 0.5365, 0.1254, 0.5377, 0.1795, 0.5012, 0.625, 0.2101, 0.5973, 0.25, 0.5971, 0.2108, 0.3209, 0.7135, 0.3731, 0.7123, 0.319, 0.7488, 0.625, 0.7101, 0.5981, 0.75, 0.5971, 0.7108, 0.3209, 0.5365, 0.319, 0.5012, 0.3731, 0.5377, 0.625, 0.5399, 0.5971, 0.5392, 0.5981, 0.5, 0.1791, 0.5365, 0.1791, 0.7135, 0.125, 0.7123, 0.125, 0.5377, 0.4031, 0.0, 0.5973, 0.0, 0.5971, 0.03924, 0.4029, 0.03714, 0.625, 0.0399, 0.625, 0.2101, 0.5971, 0.2108, 0.5971, 0.03924, 0.5971, 0.3083, 0.4029, 0.3048, 0.4029, 0.2129, 0.5971, 0.2108, 0.3209, 0.5365, 0.1791, 0.5365, 0.1795, 0.5, 0.319, 0.5, 0.625, 0.3091, 0.625, 0.4409, 0.5971, 0.4417, 0.5971, 0.3083, 0.5971, 0.5392, 0.4029, 0.5371, 0.4029, 0.4452, 0.5971, 0.4417, 0.3209, 0.7135, 0.3209, 0.5365, 0.4029, 0.5371, 0.4029, 0.7129, 0.6841, 0.5399, 0.6841, 0.7101, 0.5971, 0.7108, 0.5971, 0.5392, 0.5971, 0.8083, 0.4029, 0.8048, 0.4029, 0.7129, 0.5971, 0.7108, 0.1791, 0.7135, 0.3209, 0.7135, 0.319, 0.75, 0.1795, 0.75, 0.625, 0.8091, 0.625, 0.9409, 0.5971, 0.9417, 0.5971, 0.8083, 0.1791, 0.5365, 0.3209, 0.5365, 0.3209, 0.7135, 0.1791, 0.7135, 0.5, 0.125, 0.625, 0.125, 0.625, 0.25, 0.5, 0.25, 0.5, 0.375, 0.625, 0.375, 0.625, 0.5, 0.5, 0.5, 0.5, 0.625, 0.625, 0.625, 0.625, 0.75, 0.5, 0.75, 0.5, 0.875, 0.625, 0.875, 0.625, 1.0, 0.5, 1.0, 0.25, 0.625, 0.375, 0.625, 0.375, 0.75, 0.25, 0.75, 0.75, 0.625, 0.875, 0.625, 0.875, 0.75, 0.75, 0.75, 0.625, 0.625, 0.75, 0.625, 0.75, 0.75, 0.625, 0.75, 0.625, 0.5, 0.75, 0.5, 0.75, 0.625, 0.625, 0.625, 0.75, 0.5, 0.875, 0.5, 0.875, 0.625, 0.75, 0.625, 0.125, 0.625, 0.25, 0.625, 0.25, 0.75, 0.125, 0.75, 0.125, 0.5, 0.25, 0.5, 0.25, 0.625, 0.125, 0.625, 0.25, 0.5, 0.375, 0.5, 0.375, 0.625, 0.25, 0.625, 0.375, 0.875, 0.5, 0.875, 0.5, 1.0, 0.375, 1.0, 0.375, 0.75, 0.5, 0.75, 0.5, 0.875, 0.375, 0.875, 0.5, 0.75, 0.625, 0.75, 0.625, 0.875, 0.5, 0.875, 0.375, 0.625, 0.5, 0.625, 0.5, 0.75, 0.375, 0.75, 0.375, 0.5, 0.5, 0.5, 0.5, 0.625, 0.375, 0.625, 0.5, 0.5, 0.625, 0.5, 0.625, 0.625, 0.5, 0.625, 0.375, 0.375, 0.5, 0.375, 0.5, 0.5, 0.375, 0.5, 0.375, 0.25, 0.5, 0.25, 0.5, 0.375, 0.375, 0.375, 0.5, 0.25, 0.625, 0.25, 0.625, 0.375, 0.5, 0.375, 0.375, 0.125, 0.5, 0.125, 0.5, 0.25, 0.375, 0.25, 0.375, 0.0, 0.5, 0.0, 0.5, 0.125, 0.375, 0.125, 0.5, 0.0, 0.625, 0.0, 0.625, 0.125, 0.5, 0.125, 0.533, 0.0, 0.625, 0.0, 0.625, 0.25, 0.533, 0.25, 0.533, 0.25, 0.625, 0.25, 0.625, 0.5, 0.533, 0.5, 0.533, 0.5, 0.625, 0.5, 0.625, 0.75, 0.533, 0.75, 0.533, 0.75, 0.625, 0.75, 0.625, 1.0, 0.533, 1.0, 0.125, 0.5, 0.375, 0.5, 0.375, 0.75, 0.125, 0.75, 0.625, 0.5, 0.875, 0.5, 0.875, 0.75, 0.625, 0.75, 0.441, 0.5, 0.375, 0.5, 0.375, 0.5, 0.441, 0.5, 0.375, 0.5, 0.441, 0.5, 0.441, 0.75, 0.375, 0.75, 0.125, 0.75, 0.375, 0.75, 0.375, 0.75, 0.125, 0.75, 0.375, 0.0, 0.441, 0.0, 0.441, 0.25, 0.375, 0.25, 0.441, 0.75, 0.533, 0.75, 0.533, 1.0, 0.441, 1.0, 0.441, 0.5, 0.533, 0.5, 0.533, 0.75, 0.441, 0.75, 0.441, 0.25, 0.533, 0.25, 0.533, 0.5, 0.441, 0.5, 0.441, 0.0, 0.533, 0.0, 0.533, 0.25, 0.441, 0.25, 0.375, 0.75, 0.441, 0.75, 0.441, 1.0, 0.375, 1.0, 0.375, 0.25, 0.441, 0.25, 0.441, 0.5, 0.375, 0.5, 0.375, 0.5, 0.125, 0.5, 0.125, 0.5, 0.375, 0.5, 0.375, 0.75, 0.441, 0.75, 0.441, 0.75, 0.375, 0.75, 0.441, 0.25, 0.441, 0.5, 0.441, 0.5, 0.441, 0.25, 0.441, 0.75, 0.441, 1.0, 0.441, 1.0, 0.441, 0.75, 0.375, 0.25, 0.441, 0.25, 0.441, 0.25, 0.375, 0.25, 0.441, 0.0, 0.375, 0.0, 0.375, 0.0, 0.441, 0.0, 0.375, 0.0, 0.625, 0.0, 0.625, 0.25, 0.375, 0.25, 0.375, 0.25, 0.625, 0.25, 0.625, 0.5, 0.375, 0.5, 0.375, 0.5, 0.625, 0.5, 0.625, 0.75, 0.375, 0.75, 0.375, 0.75, 0.625, 0.75, 0.625, 1.0, 0.375, 1.0, 0.125, 0.5, 0.375, 0.5, 0.375, 0.75, 0.125, 0.75, 0.625, 0.5, 0.875, 0.5, 0.875, 0.75, 0.625, 0.75, 0.375, 0.0, 0.625, 0.0, 0.625, 0.25, 0.375, 0.25, 0.375, 0.25, 0.625, 0.25, 0.625, 0.5, 0.375, 0.5, 0.375, 0.5, 0.625, 0.5, 0.625, 0.75, 0.375, 0.75, 0.375, 0.75, 0.625, 0.75, 0.625, 1.0, 0.375, 1.0, 0.125, 0.5, 0.375, 0.5, 0.375, 0.75, 0.125, 0.75, 0.625, 0.5, 0.875, 0.5, 0.875, 0.75, 0.625, 0.75, 0.875, 0.75, 0.875, 0.5, 0.875, 0.5, 0.875, 0.75, 0.375, 0.25, 0.625, 0.25, 0.531, 0.5, 0.375, 0.5, 0.375, 0.5, 0.531, 0.5, 0.531, 0.75, 0.375, 0.75, 0.375, 0.75, 0.531, 0.75, 0.625, 1.0, 0.375, 1.0, 0.125, 0.5, 0.375, 0.5, 0.375, 0.75, 0.125, 0.75, 0.531, 0.5, 0.875, 0.5, 0.875, 0.75, 0.531, 0.75, 0.375, 0.0, 0.625, 0.0, 0.625, 0.25, 0.375, 0.25, 0.125, 0.5, 0.125, 0.75, 0.125, 0.75, 0.125, 0.5, 0.625, 0.25, 0.375, 0.25, 0.375, 0.25, 0.625, 0.25, 0.375, 1.0, 0.625, 1.0, 0.625, 1.0, 0.375, 1.0, 0.375, 0.125, 0.625, 0.125, 0.625, 0.25, 0.375, 0.25, 0.875, 0.5, 0.625, 0.5, 0.625, 0.5, 0.875, 0.5, 0.375, 0.5, 0.125, 0.5, 0.125, 0.5, 0.375, 0.5, 0.375, 0.25, 0.625, 0.25, 0.625, 0.25, 0.375, 0.25, 0.625, 0.5, 0.375, 0.5, 0.375, 0.5, 0.625, 0.5, 0.375, 0.5, 0.125, 0.5, 0.125, 0.5, 0.375, 0.5, 0.375, 0.25, 0.625, 0.25, 0.625, 0.5, 0.375, 0.5, 0.875, 0.5, 0.625, 0.5, 0.625, 0.5, 0.875, 0.5, 0.375, 0.25, 0.625, 0.25, 0.625, 0.25, 0.375, 0.25, 0.625, 0.5, 0.375, 0.5, 0.375, 0.5, 0.625, 0.5, 0.625, 0.5, 0.875, 0.5, 0.875, 0.625, 0.625, 0.625, 0.125, 0.5, 0.375, 0.5, 0.375, 0.625, 0.125, 0.625, 0.375, 0.5, 0.625, 0.5, 0.625, 0.625, 0.375, 0.625, 0.375, 0.125, 0.625, 0.125, 0.625, 0.25, 0.375, 0.25, 0.875, 0.5, 0.625, 0.5, 0.625, 0.5, 0.875, 0.5, 0.375, 0.5, 0.125, 0.5, 0.125, 0.5, 0.375, 0.5, 0.375, 0.25, 0.625, 0.25, 0.625, 0.25, 0.375, 0.25, 0.625, 0.5, 0.375, 0.5, 0.375, 0.5, 0.625, 0.5, 0.375, 0.5, 0.125, 0.5, 0.125, 0.5, 0.375, 0.5, 0.375, 0.25, 0.625, 0.25, 0.625, 0.5, 0.375, 0.5, 0.875, 0.5, 0.625, 0.5, 0.625, 0.5, 0.875, 0.5, 0.375, 0.25, 0.625, 0.25, 0.625, 0.25, 0.375, 0.25, 0.625, 0.5, 0.375, 0.5, 0.375, 0.5, 0.625, 0.5, 0.625, 0.5, 0.875, 0.5, 0.875, 0.625, 0.625, 0.625, 0.125, 0.5, 0.375, 0.5, 0.375, 0.625, 0.125, 0.625, 0.375, 0.5, 0.625, 0.5, 0.625, 0.625, 0.375, 0.625])
me_cube_019.materials.append(mat_darker)
me_cube_019.materials.append(mat_midgrey)
me_cube_019.materials.append(mat_white)
me_cube_019.update()
me_cube_024 = bpy.data.meshes.new('Cube.024')
me_cube_024.from_pydata([(-0.7603, -0.7603, 0.9789), (-0.7603, 0.7603, 0.9789), (0.7603, -0.7603, 0.9789), (0.7603, 0.7603, 0.9789), (-0.9389, -0.9389, -0.4795), (-0.9312, -6.611e-11, 1.15), (-0.9389, 0.9389, -0.4795), (8.206e-09, 0.9312, 1.15), (0.9389, 0.9389, -0.4795), (0.9312, -6.611e-11, 1.15), (0.9389, -0.9389, -0.4795), (8.206e-09, -0.9312, 1.15), (-3.777e-08, 3.043e-10, 1.535), (-3.933e-08, -1.328, -0.4795), (1.328, 3.711e-10, -0.4795), (-3.933e-08, 1.328, -0.4795), (-1.328, 3.711e-10, -0.4795), (-0.8779, -0.8779, 0.6576), (-0.8779, 0.439, 1.097), (0.439, 0.8779, 1.097), (0.8779, -0.439, 1.097), (-0.439, -0.8779, 1.097), (-0.8779, -0.439, 1.097), (-0.8779, 0.8779, 0.6576), (-0.439, 0.8779, 1.097), (0.8779, 0.8779, 0.6576), (0.8779, 0.439, 1.097), (0.8779, -0.8779, 0.6576), (0.439, -0.8779, 1.097), (-2.12e-08, -0.5889, 1.396), (-2.12e-08, 0.5889, 1.396), (0.5889, 1.708e-10, 1.396), (-0.5889, 1.708e-10, 1.396), (-0.5938, -1.188, -0.4795), (0.5938, -1.188, -0.4795), (-2.12e-08, -1.178, 0.8076), (1.188, -0.5938, -0.4795), (1.188, 0.5938, -0.4795), (1.178, 1.708e-10, 0.8076), (0.5938, 1.188, -0.4795), (-0.5938, 1.188, -0.4795), (-2.12e-08, 1.178, 0.8076), (-1.188, 0.5938, -0.4795), (-1.188, -0.5938, -0.4795), (-1.178, 1.708e-10, 0.8076), (-1.075, -0.5376, 0.7562), (-0.5376, 1.075, 0.7562), (1.075, 0.5376, 0.7562), (0.5376, -1.075, 0.7562), (-0.5376, 0.5376, 1.294), (0.5376, 0.5376, 1.294), (0.5376, -0.5376, 1.294), (-0.5376, -0.5376, 1.294), (-0.5376, -1.075, 0.7562), (1.075, -0.5376, 0.7562), (0.5376, 1.075, 0.7562), (-1.075, 0.5376, 0.7562), (-0.9312, -0.9312, -1.495), (-0.9312, 0.9312, -1.495), (0.9312, 0.9312, -1.495), (0.9312, -0.9312, -1.495), (-3.777e-08, -1.317, -1.495), (1.317, 3.043e-10, -1.495), (-3.777e-08, 1.317, -1.495), (-1.317, 3.043e-10, -1.495), (-0.5889, -1.178, -1.495), (0.5889, -1.178, -1.495), (1.178, -0.5889, -1.495), (1.178, 0.5889, -1.495), (0.5889, 1.178, -1.495), (-0.5889, 1.178, -1.495), (-1.178, 0.5889, -1.495), (-1.178, -0.5889, -1.495), (-0.9466, 0.9466, 0.5068), (0.9466, 0.9466, 0.5068), (0.9466, -0.9466, 0.5068), (-3.745e-08, -1.309, 0.5068), (1.309, 6.682e-10, 0.5068), (-3.745e-08, 1.309, 0.5068), (-1.309, 6.682e-10, 0.5068), (-0.9466, -0.9466, 0.5068), (-1.181, -0.5904, 0.5068), (-0.5904, 1.181, 0.5068), (1.181, 0.5904, 0.5068), (0.5904, -1.181, 0.5068), (-0.5904, -1.181, 0.5068), (1.181, -0.5904, 0.5068), (0.5904, 1.181, 0.5068), (-1.181, 0.5904, 0.5068)], [], [(56, 18, 1, 23), (55, 19, 3, 25), (54, 20, 2, 27), (53, 21, 0, 17), (52, 22, 0, 21), (51, 29, 11, 28), (50, 30, 12, 31), (49, 18, 5, 32), (48, 28, 11, 35), (47, 26, 9, 38), (46, 24, 7, 41), (45, 22, 5, 44), (81, 45, 44, 79), (80, 17, 45, 81), (17, 0, 22, 45), (82, 46, 41, 78), (73, 23, 46, 82), (23, 1, 24, 46), (83, 47, 38, 77), (74, 25, 47, 83), (25, 3, 26, 47), (84, 48, 35, 76), (75, 27, 48, 84), (27, 2, 28, 48), (30, 49, 32, 12), (7, 24, 49, 30), (24, 1, 18, 49), (26, 50, 31, 9), (3, 19, 50, 26), (19, 7, 30, 50), (20, 51, 28, 2), (9, 31, 51, 20), (31, 12, 29, 51), (29, 52, 21, 11), (12, 32, 52, 29), (32, 5, 22, 52), (85, 53, 17, 80), (76, 35, 53, 85), (35, 11, 21, 53), (86, 54, 27, 75), (77, 38, 54, 86), (38, 9, 20, 54), (87, 55, 25, 74), (78, 41, 55, 87), (41, 7, 19, 55), (88, 56, 23, 73), (79, 44, 56, 88), (44, 5, 18, 56), (4, 43, 72, 57), (34, 13, 61, 66), (14, 36, 67, 62), (42, 6, 58, 71), (8, 37, 68, 59), (43, 16, 64, 72), (36, 10, 60, 67), (37, 14, 62, 68), (15, 39, 69, 63), (6, 40, 70, 58), (13, 33, 65, 61), (39, 8, 59, 69), (10, 34, 66, 60), (40, 15, 63, 70), (16, 42, 71, 64), (33, 4, 57, 65), (16, 79, 88, 42), (42, 88, 73, 6), (15, 78, 87, 39), (39, 87, 74, 8), (14, 77, 86, 36), (36, 86, 75, 10), (13, 76, 85, 33), (33, 85, 80, 4), (10, 75, 84, 34), (34, 84, 76, 13), (8, 74, 83, 37), (37, 83, 77, 14), (6, 73, 82, 40), (40, 82, 78, 15), (4, 80, 81, 43), (43, 81, 79, 16)])
me_cube_024.polygons.foreach_set('use_smooth', [True] * 80)
_uv = me_cube_024.uv_layers.new(name='UVMap')
_uv.uv.foreach_set('vector', [0.5625, 0.1875, 0.625, 0.1875, 0.625, 0.25, 0.5625, 0.25, 0.5625, 0.4375, 0.625, 0.4375, 0.625, 0.5, 0.5625, 0.5, 0.5625, 0.6875, 0.625, 0.6875, 0.625, 0.75, 0.5625, 0.75, 0.5625, 0.9375, 0.625, 0.9375, 0.625, 1.0, 0.5625, 1.0, 0.8125, 0.6875, 0.875, 0.6875, 0.875, 0.75, 0.8125, 0.75, 0.6875, 0.6875, 0.75, 0.6875, 0.75, 0.75, 0.6875, 0.75, 0.6875, 0.5625, 0.75, 0.5625, 0.75, 0.625, 0.6875, 0.625, 0.8125, 0.5625, 0.875, 0.5625, 0.875, 0.625, 0.8125, 0.625, 0.5625, 0.8125, 0.625, 0.8125, 0.625, 0.875, 0.5625, 0.875, 0.5625, 0.5625, 0.625, 0.5625, 0.625, 0.625, 0.5625, 0.625, 0.5625, 0.3125, 0.625, 0.3125, 0.625, 0.375, 0.5625, 0.375, 0.5625, 0.0625, 0.625, 0.0625, 0.625, 0.125, 0.5625, 0.125, 0.5282, 0.0625, 0.5625, 0.0625, 0.5625, 0.125, 0.5282, 0.125, 0.5282, 0.0, 0.5625, 0.0, 0.5625, 0.0625, 0.5282, 0.0625, 0.5625, 0.0, 0.625, 0.0, 0.625, 0.0625, 0.5625, 0.0625, 0.5282, 0.3125, 0.5625, 0.3125, 0.5625, 0.375, 0.5282, 0.375, 0.5282, 0.25, 0.5625, 0.25, 0.5625, 0.3125, 0.5282, 0.3125, 0.5625, 0.25, 0.625, 0.25, 0.625, 0.3125, 0.5625, 0.3125, 0.5282, 0.5625, 0.5625, 0.5625, 0.5625, 0.625, 0.5282, 0.625, 0.5282, 0.5, 0.5625, 0.5, 0.5625, 0.5625, 0.5282, 0.5625, 0.5625, 0.5, 0.625, 0.5, 0.625, 0.5625, 0.5625, 0.5625, 0.5282, 0.8125, 0.5625, 0.8125, 0.5625, 0.875, 0.5282, 0.875, 0.5282, 0.75, 0.5625, 0.75, 0.5625, 0.8125, 0.5282, 0.8125, 0.5625, 0.75, 0.625, 0.75, 0.625, 0.8125, 0.5625, 0.8125, 0.75, 0.5625, 0.8125, 0.5625, 0.8125, 0.625, 0.75, 0.625, 0.75, 0.5, 0.8125, 0.5, 0.8125, 0.5625, 0.75, 0.5625, 0.8125, 0.5, 0.875, 0.5, 0.875, 0.5625, 0.8125, 0.5625, 0.625, 0.5625, 0.6875, 0.5625, 0.6875, 0.625, 0.625, 0.625, 0.625, 0.5, 0.6875, 0.5, 0.6875, 0.5625, 0.625, 0.5625, 0.6875, 0.5, 0.75, 0.5, 0.75, 0.5625, 0.6875, 0.5625, 0.625, 0.6875, 0.6875, 0.6875, 0.6875, 0.75, 0.625, 0.75, 0.625, 0.625, 0.6875, 0.625, 0.6875, 0.6875, 0.625, 0.6875, 0.6875, 0.625, 0.75, 0.625, 0.75, 0.6875, 0.6875, 0.6875, 0.75, 0.6875, 0.8125, 0.6875, 0.8125, 0.75, 0.75, 0.75, 0.75, 0.625, 0.8125, 0.625, 0.8125, 0.6875, 0.75, 0.6875, 0.8125, 0.625, 0.875, 0.625, 0.875, 0.6875, 0.8125, 0.6875, 0.5282, 0.9375, 0.5625, 0.9375, 0.5625, 1.0, 0.5282, 1.0, 0.5282, 0.875, 0.5625, 0.875, 0.5625, 0.9375, 0.5282, 0.9375, 0.5625, 0.875, 0.625, 0.875, 0.625, 0.9375, 0.5625, 0.9375, 0.5282, 0.6875, 0.5625, 0.6875, 0.5625, 0.75, 0.5282, 0.75, 0.5282, 0.625, 0.5625, 0.625, 0.5625, 0.6875, 0.5282, 0.6875, 0.5625, 0.625, 0.625, 0.625, 0.625, 0.6875, 0.5625, 0.6875, 0.5282, 0.4375, 0.5625, 0.4375, 0.5625, 0.5, 0.5282, 0.5, 0.5282, 0.375, 0.5625, 0.375, 0.5625, 0.4375, 0.5282, 0.4375, 0.5625, 0.375, 0.625, 0.375, 0.625, 0.4375, 0.5625, 0.4375, 0.5282, 0.1875, 0.5625, 0.1875, 0.5625, 0.25, 0.5282, 0.25, 0.5282, 0.125, 0.5625, 0.125, 0.5625, 0.1875, 0.5282, 0.1875, 0.5625, 0.125, 0.625, 0.125, 0.625, 0.1875, 0.5625, 0.1875, 0.5, 0.0, 0.5, 0.0625, 0.5, 0.0625, 0.5, 0.0, 0.5, 0.8125, 0.5, 0.875, 0.5, 0.875, 0.5, 0.8125, 0.5, 0.625, 0.5, 0.6875, 0.5, 0.6875, 0.5, 0.625, 0.5, 0.1875, 0.5, 0.25, 0.5, 0.25, 0.5, 0.1875, 0.5, 0.5, 0.5, 0.5625, 0.5, 0.5625, 0.5, 0.5, 0.5, 0.0625, 0.5, 0.125, 0.5, 0.125, 0.5, 0.0625, 0.5, 0.6875, 0.5, 0.75, 0.5, 0.75, 0.5, 0.6875, 0.5, 0.5625, 0.5, 0.625, 0.5, 0.625, 0.5, 0.5625, 0.5, 0.375, 0.5, 0.4375, 0.5, 0.4375, 0.5, 0.375, 0.5, 0.25, 0.5, 0.3125, 0.5, 0.3125, 0.5, 0.25, 0.5, 0.875, 0.5, 0.9375, 0.5, 0.9375, 0.5, 0.875, 0.5, 0.4375, 0.5, 0.5, 0.5, 0.5, 0.5, 0.4375, 0.5, 0.75, 0.5, 0.8125, 0.5, 0.8125, 0.5, 0.75, 0.5, 0.3125, 0.5, 0.375, 0.5, 0.375, 0.5, 0.3125, 0.5, 0.125, 0.5, 0.1875, 0.5, 0.1875, 0.5, 0.125, 0.5, 0.9375, 0.5, 1.0, 0.5, 1.0, 0.5, 0.9375, 0.5, 0.125, 0.5282, 0.125, 0.5282, 0.1875, 0.5, 0.1875, 0.5, 0.1875, 0.5282, 0.1875, 0.5282, 0.25, 0.5, 0.25, 0.5, 0.375, 0.5282, 0.375, 0.5282, 0.4375, 0.5, 0.4375, 0.5, 0.4375, 0.5282, 0.4375, 0.5282, 0.5, 0.5, 0.5, 0.5, 0.625, 0.5282, 0.625, 0.5282, 0.6875, 0.5, 0.6875, 0.5, 0.6875, 0.5282, 0.6875, 0.5282, 0.75, 0.5, 0.75, 0.5, 0.875, 0.5282, 0.875, 0.5282, 0.9375, 0.5, 0.9375, 0.5, 0.9375, 0.5282, 0.9375, 0.5282, 1.0, 0.5, 1.0, 0.5, 0.75, 0.5282, 0.75, 0.5282, 0.8125, 0.5, 0.8125, 0.5, 0.8125, 0.5282, 0.8125, 0.5282, 0.875, 0.5, 0.875, 0.5, 0.5, 0.5282, 0.5, 0.5282, 0.5625, 0.5, 0.5625, 0.5, 0.5625, 0.5282, 0.5625, 0.5282, 0.625, 0.5, 0.625, 0.5, 0.25, 0.5282, 0.25, 0.5282, 0.3125, 0.5, 0.3125, 0.5, 0.3125, 0.5282, 0.3125, 0.5282, 0.375, 0.5, 0.375, 0.5, 0.0, 0.5282, 0.0, 0.5282, 0.0625, 0.5, 0.0625, 0.5, 0.0625, 0.5282, 0.0625, 0.5282, 0.125, 0.5, 0.125])
me_cube_024.materials.append(mat_transparent)
me_cube_024.update()
me_cube_025 = bpy.data.meshes.new('Cube.025')
me_cube_025.from_pydata([(-1.0, -1.0, -1.0), (-1.0, -1.0, 1.0), (-1.0, 1.0, -1.0), (-1.0, 1.0, 1.0), (1.0, -1.0, -1.0), (1.0, -1.0, 1.0), (1.0, 1.0, -1.0), (1.0, 1.0, 1.0), (-0.6619, 0.6619, -1.295), (-0.6619, -0.6619, -1.295), (0.6619, 0.6619, -1.295), (0.6619, -0.6619, -1.295), (-0.6166, -0.6166, 1.54), (-0.6166, 0.6166, 1.54), (0.6166, 0.6166, 1.54), (0.6166, -0.6166, 1.54), (-0.658, -0.2921, -9.578), (-0.658, -0.2921, -1.294), (-0.658, 0.2921, -9.578), (-0.658, 0.2921, -1.294), (0.658, -0.2921, -9.578), (0.658, -0.2921, -1.294), (0.658, 0.2921, -9.578), (0.658, 0.2921, -1.294), (-1.362, -1.362, -10.04), (-1.362, -1.362, -8.501), (-1.362, 1.362, -10.04), (-1.362, 1.362, -8.501), (1.362, -1.362, -10.04), (1.362, -1.362, -8.501), (1.362, 1.362, -10.04), (1.362, 1.362, -8.501), (-0.7751, -0.7751, -7.446), (-0.7751, 0.7751, -7.446), (0.7751, 0.7751, -7.446), (0.7751, -0.7751, -7.446), (-0.8571, 0.8571, -10.67), (-0.8571, -0.8571, -10.67), (0.8571, 0.8571, -10.67), (0.8571, -0.8571, -10.67)], [], [(0, 1, 3, 2), (2, 3, 7, 6), (6, 7, 5, 4), (4, 5, 1, 0), (2, 6, 10, 8), (5, 7, 14, 15), (8, 10, 11, 9), (0, 2, 8, 9), (6, 4, 11, 10), (4, 0, 9, 11), (14, 13, 12, 15), (3, 1, 12, 13), (1, 5, 15, 12), (7, 3, 13, 14), (16, 17, 19, 18), (18, 19, 23, 22), (22, 23, 21, 20), (20, 21, 17, 16), (18, 22, 20, 16), (23, 19, 17, 21), (24, 25, 27, 26), (26, 27, 31, 30), (30, 31, 29, 28), (28, 29, 25, 24), (30, 28, 39, 38), (27, 25, 32, 33), (34, 33, 32, 35), (25, 29, 35, 32), (31, 27, 33, 34), (29, 31, 34, 35), (36, 38, 39, 37), (28, 24, 37, 39), (26, 30, 38, 36), (24, 26, 36, 37)])
me_cube_025.polygons.foreach_set('material_index', [1, 1, 1, 1, 1, 1, 1, 1, 1, 1, 1, 1, 1, 1, 0, 0, 0, 0, 1, 0, 1, 1, 1, 1, 1, 1, 1, 1, 1, 1, 1, 1, 1, 1])
_uv = me_cube_025.uv_layers.new(name='UVMap')
_uv.uv.foreach_set('vector', [0.375, 0.0, 0.625, 0.0, 0.625, 0.25, 0.375, 0.25, 0.375, 0.25, 0.625, 0.25, 0.625, 0.5, 0.375, 0.5, 0.375, 0.5, 0.625, 0.5, 0.625, 0.75, 0.375, 0.75, 0.375, 0.75, 0.625, 0.75, 0.625, 1.0, 0.375, 1.0, 0.375, 0.25, 0.375, 0.5, 0.375, 0.5, 0.375, 0.25, 0.625, 0.75, 0.625, 0.5, 0.625, 0.5, 0.625, 0.75, 0.125, 0.5, 0.375, 0.5, 0.375, 0.75, 0.125, 0.75, 0.375, 0.0, 0.375, 0.25, 0.375, 0.25, 0.375, 0.0, 0.375, 0.5, 0.375, 0.75, 0.375, 0.75, 0.375, 0.5, 0.375, 0.75, 0.375, 1.0, 0.375, 1.0, 0.375, 0.75, 0.625, 0.5, 0.875, 0.5, 0.875, 0.75, 0.625, 0.75, 0.625, 0.25, 0.625, 0.0, 0.625, 0.0, 0.625, 0.25, 0.625, 1.0, 0.625, 0.75, 0.625, 0.75, 0.625, 1.0, 0.625, 0.5, 0.625, 0.25, 0.625, 0.25, 0.625, 0.5, 0.375, 0.0, 0.625, 0.0, 0.625, 0.25, 0.375, 0.25, 0.375, 0.25, 0.625, 0.25, 0.625, 0.5, 0.375, 0.5, 0.375, 0.5, 0.625, 0.5, 0.625, 0.75, 0.375, 0.75, 0.375, 0.75, 0.625, 0.75, 0.625, 1.0, 0.375, 1.0, 0.125, 0.5, 0.375, 0.5, 0.375, 0.75, 0.125, 0.75, 0.625, 0.5, 0.875, 0.5, 0.875, 0.75, 0.625, 0.75, 0.375, 0.0, 0.625, 0.0, 0.625, 0.25, 0.375, 0.25, 0.375, 0.25, 0.625, 0.25, 0.625, 0.5, 0.375, 0.5, 0.375, 0.5, 0.625, 0.5, 0.625, 0.75, 0.375, 0.75, 0.375, 0.75, 0.625, 0.75, 0.625, 1.0, 0.375, 1.0, 0.375, 0.5, 0.375, 0.75, 0.375, 0.75, 0.375, 0.5, 0.625, 0.25, 0.625, 0.0, 0.625, 0.0, 0.625, 0.25, 0.625, 0.5, 0.875, 0.5, 0.875, 0.75, 0.625, 0.75, 0.625, 1.0, 0.625, 0.75, 0.625, 0.75, 0.625, 1.0, 0.625, 0.5, 0.625, 0.25, 0.625, 0.25, 0.625, 0.5, 0.625, 0.75, 0.625, 0.5, 0.625, 0.5, 0.625, 0.75, 0.125, 0.5, 0.375, 0.5, 0.375, 0.75, 0.125, 0.75, 0.375, 0.75, 0.375, 1.0, 0.375, 1.0, 0.375, 0.75, 0.375, 0.25, 0.375, 0.5, 0.375, 0.5, 0.375, 0.25, 0.375, 0.0, 0.375, 0.25, 0.375, 0.25, 0.375, 0.0])
me_cube_025.materials.append(mat_midgrey)
me_cube_025.materials.append(mat_darker)
me_cube_025.update()
me_cube_028 = bpy.data.meshes.new('Cube.028')
me_cube_028.from_pydata([(-1.0, -1.0, -1.0), (-1.0, -1.0, 1.0), (-1.0, 1.0, -1.0), (-1.0, 1.0, 1.0), (1.0, -1.0, -1.0), (1.0, -1.0, 1.0), (1.0, 1.0, -1.0), (1.0, 1.0, 1.0), (-0.6619, 0.6619, -1.295), (-0.6619, -0.6619, -1.295), (0.6619, 0.6619, -1.295), (0.6619, -0.6619, -1.295), (-0.6166, -0.6166, 1.54), (-0.6166, 0.6166, 1.54), (0.6166, 0.6166, 1.54), (0.6166, -0.6166, 1.54)], [], [(0, 1, 3, 2), (2, 3, 7, 6), (6, 7, 5, 4), (4, 5, 1, 0), (2, 6, 10, 8), (5, 7, 14, 15), (8, 10, 11, 9), (0, 2, 8, 9), (6, 4, 11, 10), (4, 0, 9, 11), (14, 13, 12, 15), (3, 1, 12, 13), (1, 5, 15, 12), (7, 3, 13, 14)])
_uv = me_cube_028.uv_layers.new(name='UVMap')
_uv.uv.foreach_set('vector', [0.375, 0.0, 0.625, 0.0, 0.625, 0.25, 0.375, 0.25, 0.375, 0.25, 0.625, 0.25, 0.625, 0.5, 0.375, 0.5, 0.375, 0.5, 0.625, 0.5, 0.625, 0.75, 0.375, 0.75, 0.375, 0.75, 0.625, 0.75, 0.625, 1.0, 0.375, 1.0, 0.375, 0.25, 0.375, 0.5, 0.375, 0.5, 0.375, 0.25, 0.625, 0.75, 0.625, 0.5, 0.625, 0.5, 0.625, 0.75, 0.125, 0.5, 0.375, 0.5, 0.375, 0.75, 0.125, 0.75, 0.375, 0.0, 0.375, 0.25, 0.375, 0.25, 0.375, 0.0, 0.375, 0.5, 0.375, 0.75, 0.375, 0.75, 0.375, 0.5, 0.375, 0.75, 0.375, 1.0, 0.375, 1.0, 0.375, 0.75, 0.625, 0.5, 0.875, 0.5, 0.875, 0.75, 0.625, 0.75, 0.625, 0.25, 0.625, 0.0, 0.625, 0.0, 0.625, 0.25, 0.625, 1.0, 0.625, 0.75, 0.625, 0.75, 0.625, 1.0, 0.625, 0.5, 0.625, 0.25, 0.625, 0.25, 0.625, 0.5])
me_cube_028.materials.append(mat_darker)
me_cube_028.update()
me_cube_010 = bpy.data.meshes.new('Cube.010')
me_cube_010.from_pydata([(-0.9389, -0.9389, -0.4795), (-0.9389, 0.9389, -0.4795), (0.9389, 0.9389, -0.9496), (0.9389, -0.9389, -0.9496), (-3.933e-08, -1.328, -0.9352), (1.328, 3.711e-10, -0.9496), (-3.933e-08, 1.328, -0.9352), (-1.328, 3.711e-10, 0.06542), (-0.5938, -1.188, -0.4795), (0.5938, -1.188, -0.9352), (1.188, -0.5938, -0.9496), (1.188, 0.5938, -0.9496), (0.5938, 1.188, -0.9352), (-0.5938, 1.188, -0.4795), (-1.188, 0.5938, 0.06542), (-1.188, -0.5938, 0.06542), (-0.9312, -0.9312, -1.495), (-0.9312, 0.9312, -1.495), (0.9312, 0.9312, -1.495), (0.9312, -0.9312, -1.495), (-3.777e-08, -1.317, -1.495), (1.317, 3.043e-10, -1.495), (-3.777e-08, 1.317, -1.495), (-1.317, 3.043e-10, -1.495), (-0.5889, -1.178, -1.495), (0.5889, -1.178, -1.495), (1.178, -0.5889, -1.495), (1.178, 0.5889, -1.495), (0.5889, 1.178, -1.495), (-0.5889, 1.178, -1.495), (-1.178, 0.5889, -1.495), (-1.178, -0.5889, -1.495)], [], [(0, 15, 31, 16), (9, 4, 20, 25), (5, 10, 26, 21), (14, 1, 17, 30), (2, 11, 27, 18), (15, 7, 23, 31), (10, 3, 19, 26), (11, 5, 21, 27), (6, 12, 28, 22), (1, 13, 29, 17), (4, 8, 24, 20), (12, 2, 18, 28), (3, 9, 25, 19), (13, 6, 22, 29), (7, 14, 30, 23), (8, 0, 16, 24)])
me_cube_010.polygons.foreach_set('use_smooth', [True] * 16)
_uv = me_cube_010.uv_layers.new(name='UVMap')
_uv.uv.foreach_set('vector', [0.5, 0.0, 0.5, 0.0625, 0.5, 0.0625, 0.5, 0.0, 0.5, 0.8125, 0.5, 0.875, 0.5, 0.875, 0.5, 0.8125, 0.5, 0.625, 0.5, 0.6875, 0.5, 0.6875, 0.5, 0.625, 0.5, 0.1875, 0.5, 0.25, 0.5, 0.25, 0.5, 0.1875, 0.5, 0.5, 0.5, 0.5625, 0.5, 0.5625, 0.5, 0.5, 0.5, 0.0625, 0.5, 0.125, 0.5, 0.125, 0.5, 0.0625, 0.5, 0.6875, 0.5, 0.75, 0.5, 0.75, 0.5, 0.6875, 0.5, 0.5625, 0.5, 0.625, 0.5, 0.625, 0.5, 0.5625, 0.5, 0.375, 0.5, 0.4375, 0.5, 0.4375, 0.5, 0.375, 0.5, 0.25, 0.5, 0.3125, 0.5, 0.3125, 0.5, 0.25, 0.5, 0.875, 0.5, 0.9375, 0.5, 0.9375, 0.5, 0.875, 0.5, 0.4375, 0.5, 0.5, 0.5, 0.5, 0.5, 0.4375, 0.5, 0.75, 0.5, 0.8125, 0.5, 0.8125, 0.5, 0.75, 0.5, 0.3125, 0.5, 0.375, 0.5, 0.375, 0.5, 0.3125, 0.5, 0.125, 0.5, 0.1875, 0.5, 0.1875, 0.5, 0.125, 0.5, 0.9375, 0.5, 1.0, 0.5, 1.0, 0.5, 0.9375])
me_cube_010.materials.append(mat_midgrey)
me_cube_010.update()
me_cylinder = bpy.data.meshes.new('Cylinder')
me_cylinder.from_pydata([(0.0, 1.0, -1.0), (0.0, 1.0, 1.0), (0.866, 0.9826, -1.0), (0.866, 0.9826, 1.0), (0.866, -0.9826, -1.0), (0.866, -0.9826, 1.0), (0.0, -1.0, -1.0), (0.0, -1.0, 1.0), (-0.866, -0.5, -1.0), (-0.866, -0.5, 1.0), (-0.866, 0.5, -1.0), (-0.866, 0.5, 1.0), (0.1885, 0.647, -1.326), (0.7487, 0.6357, -1.326), (0.7487, -0.6357, -1.326), (0.1885, -0.647, -1.326), (-0.3718, -0.3235, -1.326), (-0.3718, 0.3235, -1.326), (0.8457, 0.6947, 1.442), (0.2334, 0.707, 1.442), (0.8457, -0.6947, 1.442), (0.2334, -0.707, 1.442), (-0.3789, -0.3535, 1.442), (-0.3789, 0.3535, 1.442)], [], [(0, 1, 3, 2), (2, 3, 5, 4), (4, 5, 7, 6), (6, 7, 9, 8), (5, 3, 18, 20), (8, 9, 11, 10), (10, 11, 1, 0), (2, 4, 14, 13), (12, 13, 14, 15, 16, 17), (8, 10, 17, 16), (0, 2, 13, 12), (4, 6, 15, 14), (10, 0, 12, 17), (6, 8, 16, 15), (18, 19, 23, 22, 21, 20), (11, 9, 22, 23), (3, 1, 19, 18), (7, 5, 20, 21), (1, 11, 23, 19), (9, 7, 21, 22)])
_uv = me_cylinder.uv_layers.new(name='UVMap')
_uv.uv.foreach_set('vector', [1.0, 0.5, 1.0, 1.0, 0.8333, 1.0, 0.8333, 0.5, 0.8333, 0.5, 0.8333, 1.0, 0.6667, 1.0, 0.6667, 0.5, 0.6667, 0.5, 0.6667, 1.0, 0.5, 1.0, 0.5, 0.5, 0.5, 0.5, 0.5, 1.0, 0.3333, 1.0, 0.3333, 0.5, 0.6667, 1.0, 0.8333, 1.0, 0.8333, 1.0, 0.6667, 1.0, 0.3333, 0.5, 0.3333, 1.0, 0.1667, 1.0, 0.1667, 0.5, 0.1667, 0.5, 0.1667, 1.0, -8.941e-08, 1.0, -8.941e-08, 0.5, 0.8333, 0.5, 0.6667, 0.5, 0.6667, 0.5, 0.8333, 0.5, 0.75, 0.49, 0.9578, 0.37, 0.9578, 0.13, 0.75, 0.01, 0.5422, 0.13, 0.5422, 0.37, 0.3333, 0.5, 0.1667, 0.5, 0.1667, 0.5, 0.3333, 0.5, 1.0, 0.5, 0.8333, 0.5, 0.8333, 0.5, 1.0, 0.5, 0.6667, 0.5, 0.5, 0.5, 0.5, 0.5, 0.6667, 0.5, 0.1667, 0.5, -8.941e-08, 0.5, -8.941e-08, 0.5, 0.1667, 0.5, 0.5, 0.5, 0.3333, 0.5, 0.3333, 0.5, 0.5, 0.5, 0.4578, 0.37, 0.25, 0.49, 0.04215, 0.37, 0.04215, 0.13, 0.25, 0.01, 0.4578, 0.13, 0.1667, 1.0, 0.3333, 1.0, 0.3333, 1.0, 0.1667, 1.0, 0.8333, 1.0, 1.0, 1.0, 1.0, 1.0, 0.8333, 1.0, 0.5, 1.0, 0.6667, 1.0, 0.6667, 1.0, 0.5, 1.0, -8.941e-08, 1.0, 0.1667, 1.0, 0.1667, 1.0, -8.941e-08, 1.0, 0.3333, 1.0, 0.5, 1.0, 0.5, 1.0, 0.3333, 1.0])
me_cylinder.materials.append(mat_darker)
me_cylinder.update()
me_cube_013 = bpy.data.meshes.new('Cube.013')
me_cube_013.from_pydata([(-0.3536, -0.3536, -1.0), (-0.5262, -0.6157, -0.5262), (-1.0, -0.3536, -0.3536), (-0.5262, -0.6157, 0.5262), (-0.3536, -0.3536, 1.0), (-1.0, -0.3536, 0.3536), (-0.3536, 0.3536, -1.0), (-1.0, 0.3536, -0.3536), (-0.3536, 0.6033, -0.3536), (-0.3536, 0.3536, 1.0), (-0.3536, 0.6033, 0.3536), (-1.0, 0.3536, 0.3536), (0.3536, -0.3536, -1.0), (1.0, -0.3536, -0.3536), (0.5262, -0.6157, -0.5262), (0.3536, -0.3536, 1.0), (0.5262, -0.6157, 0.5262), (1.0, -0.3536, 0.3536), (0.3536, 0.3536, -1.0), (0.3536, 0.6033, -0.3536), (1.0, 0.3536, -0.3536), (0.3536, 0.3536, 1.0), (1.0, 0.3536, 0.3536), (0.3536, 0.6033, 0.3536), (-0.2745, -0.1691, -3.08), (-0.2745, -0.1691, -1.0), (-0.2745, 0.1691, -3.08), (-0.2745, 0.1691, -1.0), (0.2745, -0.1691, -3.08), (0.2745, -0.1691, -1.0), (0.2745, 0.1691, -3.08), (0.2745, 0.1691, -1.0)], [], [(14, 16, 3, 1), (20, 22, 17, 13), (21, 9, 4, 15), (2, 5, 11, 7), (8, 10, 23, 19), (0, 1, 2), (3, 4, 5), (6, 7, 8), (9, 10, 11), (12, 13, 14), (15, 16, 17), (18, 19, 20), (21, 22, 23), (6, 0, 2, 7), (1, 3, 5, 2), (4, 9, 11, 5), (10, 8, 7, 11), (18, 6, 8, 19), (9, 21, 23, 10), (22, 20, 19, 23), (12, 18, 20, 13), (21, 15, 17, 22), (16, 14, 13, 17), (0, 12, 14, 1), (15, 4, 3, 16), (6, 18, 12, 0), (24, 25, 27, 26), (26, 27, 31, 30), (30, 31, 29, 28), (28, 29, 25, 24), (26, 30, 28, 24), (31, 27, 25, 29)])
me_cube_013.polygons.foreach_set('material_index', [0, 0, 0, 0, 0, 0, 0, 0, 0, 0, 0, 0, 0, 0, 0, 0, 0, 0, 0, 0, 0, 0, 0, 0, 0, 0, 1, 1, 1, 1, 1, 1])
_uv = me_cube_013.uv_layers.new(name='UVMap')
_uv.uv.foreach_set('vector', [0.4558, 0.8308, 0.5442, 0.8308, 0.5442, 0.9192, 0.4558, 0.9192, 0.4558, 0.5808, 0.5442, 0.5808, 0.5442, 0.6692, 0.4558, 0.6692, 0.7058, 0.5808, 0.7942, 0.5808, 0.7942, 0.6692, 0.7058, 0.6692, 0.4558, 0.08079, 0.5442, 0.08079, 0.5442, 0.1692, 0.4558, 0.1692, 0.4558, 0.3308, 0.5442, 0.3308, 0.5442, 0.4192, 0.4558, 0.4192, 0.2058, 0.6692, 0.2058, 0.75, 0.125, 0.6692, 0.5442, 0.0, 0.625, 0.08079, 0.5442, 0.08079, 0.2058, 0.5808, 0.125, 0.5808, 0.2058, 0.5, 0.625, 0.1692, 0.5442, 0.25, 0.5442, 0.1692, 0.2942, 0.6692, 0.375, 0.6692, 0.2942, 0.75, 0.625, 0.8308, 0.5442, 0.8308, 0.5442, 0.75, 0.2942, 0.5808, 0.2942, 0.5, 0.375, 0.5808, 0.625, 0.4192, 0.5442, 0.5, 0.5442, 0.4192, 0.2058, 0.5808, 0.2058, 0.6692, 0.125, 0.6692, 0.125, 0.5808, 0.4558, 0.0, 0.5442, 0.0, 0.5442, 0.08079, 0.4558, 0.08079, 0.625, 0.08079, 0.625, 0.1692, 0.5442, 0.1692, 0.5442, 0.08079, 0.5442, 0.3308, 0.4558, 0.3308, 0.4558, 0.1692, 0.5442, 0.1692, 0.2942, 0.5808, 0.2058, 0.5808, 0.2058, 0.5, 0.2942, 0.5, 0.625, 0.3308, 0.625, 0.4192, 0.5442, 0.4192, 0.5442, 0.3308, 0.5442, 0.5808, 0.4558, 0.5808, 0.4558, 0.4192, 0.5442, 0.4192, 0.2942, 0.6692, 0.2942, 0.5808, 0.4558, 0.5808, 0.4558, 0.6692, 0.7058, 0.5808, 0.7058, 0.6692, 0.5442, 0.6692, 0.5442, 0.5808, 0.5442, 0.8308, 0.4558, 0.8308, 0.4558, 0.6692, 0.5442, 0.6692, 0.2058, 0.6692, 0.2942, 0.6692, 0.2942, 0.75, 0.2058, 0.75, 0.625, 0.8308, 0.625, 0.9192, 0.5442, 0.9192, 0.5442, 0.8308, 0.2058, 0.5808, 0.2942, 0.5808, 0.2942, 0.6692, 0.2058, 0.6692, 0.375, 0.0, 0.625, 0.0, 0.625, 0.25, 0.375, 0.25, 0.375, 0.25, 0.625, 0.25, 0.625, 0.5, 0.375, 0.5, 0.375, 0.5, 0.625, 0.5, 0.625, 0.75, 0.375, 0.75, 0.375, 0.75, 0.625, 0.75, 0.625, 1.0, 0.375, 1.0, 0.125, 0.5, 0.375, 0.5, 0.375, 0.75, 0.125, 0.75, 0.625, 0.5, 0.875, 0.5, 0.875, 0.75, 0.625, 0.75])
me_cube_013.materials.append(mat_darker)
me_cube_013.materials.append(mat_midgrey)
me_cube_013.update()
me_cube_015 = bpy.data.meshes.new('Cube.015')
me_cube_015.from_pydata([(-0.5004, -0.5004, -2.769), (-0.5004, -0.5004, -0.3307), (-0.5004, 0.5004, -2.769), (-0.5004, 0.5004, -0.3307), (0.5004, -0.5004, -2.769), (0.5004, -0.5004, -0.3307), (0.5004, 0.5004, -2.769), (0.5004, 0.5004, -0.3307), (-0.3214, -0.3214, -1.192e-06), (-0.3214, 0.3214, -1.192e-06), (0.3214, 0.3214, -1.192e-06), (0.3214, -0.3214, -1.192e-06), (-0.3688, 0.3688, -3.014), (-0.3688, -0.3688, -3.014), (0.3688, 0.3688, -3.014), (0.3688, -0.3688, -3.014), (-0.5248, -0.3571, -3.727), (-0.5248, -0.3571, -3.011), (-0.5248, -0.06346, -3.727), (-0.5248, -0.06346, -3.011), (0.5248, -0.3571, -3.727), (0.5248, -0.3571, -3.011), (0.5248, -0.06346, -3.727), (0.5248, -0.06346, -3.011), (-0.2687, 0.209, -3.765), (-0.2687, 0.209, -2.716), (-0.2687, 0.5026, -3.765), (-0.2687, 0.5026, -2.716), (0.2687, 0.209, -3.765), (0.2687, 0.209, -2.716), (0.2687, 0.5026, -3.765), (0.2687, 0.5026, -2.716), (-0.5248, 0.09429, -4.243), (-0.5248, -0.3625, -3.692), (-0.5248, 0.3204, -4.056), (-0.5248, -0.1363, -3.504), (0.5248, 0.09429, -4.243), (0.5248, -0.3625, -3.692), (0.5248, 0.3204, -4.056), (0.5248, -0.1363, -3.504)], [], [(0, 1, 3, 2), (2, 3, 7, 6), (6, 7, 5, 4), (4, 5, 1, 0), (4, 0, 13, 15), (5, 7, 10, 11), (10, 9, 8, 11), (3, 1, 8, 9), (1, 5, 11, 8), (7, 3, 9, 10), (12, 14, 15, 13), (2, 6, 14, 12), (0, 2, 12, 13), (6, 4, 15, 14), (16, 17, 19, 18), (18, 19, 23, 22), (22, 23, 21, 20), (20, 21, 17, 16), (18, 22, 20, 16), (23, 19, 17, 21), (24, 25, 27, 26), (26, 27, 31, 30), (30, 31, 29, 28), (28, 29, 25, 24), (26, 30, 28, 24), (31, 27, 25, 29), (32, 33, 35, 34), (34, 35, 39, 38), (38, 39, 37, 36), (36, 37, 33, 32), (34, 38, 36, 32), (39, 35, 33, 37)])
me_cube_015.polygons.foreach_set('material_index', [0, 0, 0, 0, 0, 0, 0, 0, 0, 0, 0, 0, 0, 0, 1, 1, 1, 1, 1, 1, 1, 1, 1, 1, 1, 1, 1, 1, 1, 1, 1, 1])
_uv = me_cube_015.uv_layers.new(name='UVMap')
_uv.uv.foreach_set('vector', [0.375, 0.0, 0.625, 0.0, 0.625, 0.25, 0.375, 0.25, 0.375, 0.25, 0.625, 0.25, 0.625, 0.5, 0.375, 0.5, 0.375, 0.5, 0.625, 0.5, 0.625, 0.75, 0.375, 0.75, 0.375, 0.75, 0.625, 0.75, 0.625, 1.0, 0.375, 1.0, 0.375, 0.75, 0.375, 1.0, 0.375, 1.0, 0.375, 0.75, 0.625, 0.75, 0.625, 0.5, 0.625, 0.5, 0.625, 0.75, 0.625, 0.5, 0.875, 0.5, 0.875, 0.75, 0.625, 0.75, 0.625, 0.25, 0.625, 0.0, 0.625, 0.0, 0.625, 0.25, 0.625, 1.0, 0.625, 0.75, 0.625, 0.75, 0.625, 1.0, 0.625, 0.5, 0.625, 0.25, 0.625, 0.25, 0.625, 0.5, 0.125, 0.5, 0.375, 0.5, 0.375, 0.75, 0.125, 0.75, 0.375, 0.25, 0.375, 0.5, 0.375, 0.5, 0.375, 0.25, 0.375, 0.0, 0.375, 0.25, 0.375, 0.25, 0.375, 0.0, 0.375, 0.5, 0.375, 0.75, 0.375, 0.75, 0.375, 0.5, 0.375, 0.0, 0.625, 0.0, 0.625, 0.25, 0.375, 0.25, 0.375, 0.25, 0.625, 0.25, 0.625, 0.5, 0.375, 0.5, 0.375, 0.5, 0.625, 0.5, 0.625, 0.75, 0.375, 0.75, 0.375, 0.75, 0.625, 0.75, 0.625, 1.0, 0.375, 1.0, 0.125, 0.5, 0.375, 0.5, 0.375, 0.75, 0.125, 0.75, 0.625, 0.5, 0.875, 0.5, 0.875, 0.75, 0.625, 0.75, 0.375, 0.0, 0.625, 0.0, 0.625, 0.25, 0.375, 0.25, 0.375, 0.25, 0.625, 0.25, 0.625, 0.5, 0.375, 0.5, 0.375, 0.5, 0.625, 0.5, 0.625, 0.75, 0.375, 0.75, 0.375, 0.75, 0.625, 0.75, 0.625, 1.0, 0.375, 1.0, 0.125, 0.5, 0.375, 0.5, 0.375, 0.75, 0.125, 0.75, 0.625, 0.5, 0.875, 0.5, 0.875, 0.75, 0.625, 0.75, 0.375, 0.0, 0.625, 0.0, 0.625, 0.25, 0.375, 0.25, 0.375, 0.25, 0.625, 0.25, 0.625, 0.5, 0.375, 0.5, 0.375, 0.5, 0.625, 0.5, 0.625, 0.75, 0.375, 0.75, 0.375, 0.75, 0.625, 0.75, 0.625, 1.0, 0.375, 1.0, 0.125, 0.5, 0.375, 0.5, 0.375, 0.75, 0.125, 0.75, 0.625, 0.5, 0.875, 0.5, 0.875, 0.75, 0.625, 0.75])
me_cube_015.materials.append(mat_darker)
me_cube_015.materials.append(mat_midgrey)
me_cube_015.update()
me_cube_016 = bpy.data.meshes.new('Cube.016')
me_cube_016.from_pydata([(-0.3536, -0.3536, -1.0), (-0.5262, -0.6157, -0.5262), (-1.0, -0.3536, -0.3536), (-0.5262, -0.6157, 0.5262), (-0.3536, -0.3536, 1.0), (-1.0, -0.3536, 0.3536), (-0.3536, 0.3536, -1.0), (-1.0, 0.3536, -0.3536), (-0.3536, 0.6033, -0.3536), (-0.3536, 0.3536, 1.0), (-0.3536, 0.6033, 0.3536), (-1.0, 0.3536, 0.3536), (0.3536, -0.3536, -1.0), (1.0, -0.3536, -0.3536), (0.5262, -0.6157, -0.5262), (0.3536, -0.3536, 1.0), (0.5262, -0.6157, 0.5262), (1.0, -0.3536, 0.3536), (0.3536, 0.3536, -1.0), (0.3536, 0.6033, -0.3536), (1.0, 0.3536, -0.3536), (0.3536, 0.3536, 1.0), (1.0, 0.3536, 0.3536), (0.3536, 0.6033, 0.3536), (-0.2745, -0.1691, -3.08), (-0.2745, -0.1691, -1.0), (-0.2745, 0.1691, -3.08), (-0.2745, 0.1691, -1.0), (0.2745, -0.1691, -3.08), (0.2745, -0.1691, -1.0), (0.2745, 0.1691, -3.08), (0.2745, 0.1691, -1.0)], [], [(14, 16, 3, 1), (20, 22, 17, 13), (21, 9, 4, 15), (2, 5, 11, 7), (8, 10, 23, 19), (0, 1, 2), (3, 4, 5), (6, 7, 8), (9, 10, 11), (12, 13, 14), (15, 16, 17), (18, 19, 20), (21, 22, 23), (6, 0, 2, 7), (1, 3, 5, 2), (4, 9, 11, 5), (10, 8, 7, 11), (18, 6, 8, 19), (9, 21, 23, 10), (22, 20, 19, 23), (12, 18, 20, 13), (21, 15, 17, 22), (16, 14, 13, 17), (0, 12, 14, 1), (15, 4, 3, 16), (6, 18, 12, 0), (24, 25, 27, 26), (26, 27, 31, 30), (30, 31, 29, 28), (28, 29, 25, 24), (26, 30, 28, 24), (31, 27, 25, 29)])
me_cube_016.polygons.foreach_set('material_index', [1, 1, 1, 1, 1, 1, 1, 1, 1, 1, 1, 1, 1, 1, 1, 1, 1, 1, 1, 1, 1, 1, 1, 1, 1, 1, 0, 0, 0, 0, 0, 0])
_uv = me_cube_016.uv_layers.new(name='UVMap')
_uv.uv.foreach_set('vector', [0.4558, 0.8308, 0.5442, 0.8308, 0.5442, 0.9192, 0.4558, 0.9192, 0.4558, 0.5808, 0.5442, 0.5808, 0.5442, 0.6692, 0.4558, 0.6692, 0.7058, 0.5808, 0.7942, 0.5808, 0.7942, 0.6692, 0.7058, 0.6692, 0.4558, 0.08079, 0.5442, 0.08079, 0.5442, 0.1692, 0.4558, 0.1692, 0.4558, 0.3308, 0.5442, 0.3308, 0.5442, 0.4192, 0.4558, 0.4192, 0.2058, 0.6692, 0.2058, 0.75, 0.125, 0.6692, 0.5442, 0.0, 0.625, 0.08079, 0.5442, 0.08079, 0.2058, 0.5808, 0.125, 0.5808, 0.2058, 0.5, 0.625, 0.1692, 0.5442, 0.25, 0.5442, 0.1692, 0.2942, 0.6692, 0.375, 0.6692, 0.2942, 0.75, 0.625, 0.8308, 0.5442, 0.8308, 0.5442, 0.75, 0.2942, 0.5808, 0.2942, 0.5, 0.375, 0.5808, 0.625, 0.4192, 0.5442, 0.5, 0.5442, 0.4192, 0.2058, 0.5808, 0.2058, 0.6692, 0.125, 0.6692, 0.125, 0.5808, 0.4558, 0.0, 0.5442, 0.0, 0.5442, 0.08079, 0.4558, 0.08079, 0.625, 0.08079, 0.625, 0.1692, 0.5442, 0.1692, 0.5442, 0.08079, 0.5442, 0.3308, 0.4558, 0.3308, 0.4558, 0.1692, 0.5442, 0.1692, 0.2942, 0.5808, 0.2058, 0.5808, 0.2058, 0.5, 0.2942, 0.5, 0.625, 0.3308, 0.625, 0.4192, 0.5442, 0.4192, 0.5442, 0.3308, 0.5442, 0.5808, 0.4558, 0.5808, 0.4558, 0.4192, 0.5442, 0.4192, 0.2942, 0.6692, 0.2942, 0.5808, 0.4558, 0.5808, 0.4558, 0.6692, 0.7058, 0.5808, 0.7058, 0.6692, 0.5442, 0.6692, 0.5442, 0.5808, 0.5442, 0.8308, 0.4558, 0.8308, 0.4558, 0.6692, 0.5442, 0.6692, 0.2058, 0.6692, 0.2942, 0.6692, 0.2942, 0.75, 0.2058, 0.75, 0.625, 0.8308, 0.625, 0.9192, 0.5442, 0.9192, 0.5442, 0.8308, 0.2058, 0.5808, 0.2942, 0.5808, 0.2942, 0.6692, 0.2058, 0.6692, 0.375, 0.0, 0.625, 0.0, 0.625, 0.25, 0.375, 0.25, 0.375, 0.25, 0.625, 0.25, 0.625, 0.5, 0.375, 0.5, 0.375, 0.5, 0.625, 0.5, 0.625, 0.75, 0.375, 0.75, 0.375, 0.75, 0.625, 0.75, 0.625, 1.0, 0.375, 1.0, 0.125, 0.5, 0.375, 0.5, 0.375, 0.75, 0.125, 0.75, 0.625, 0.5, 0.875, 0.5, 0.875, 0.75, 0.625, 0.75])
me_cube_016.materials.append(mat_midgrey)
me_cube_016.materials.append(mat_darker)
me_cube_016.update()
me_cube_026 = bpy.data.meshes.new('Cube.026')
me_cube_026.from_pydata([(-1.204, -1.451, -10.4), (-1.204, -1.451, 9.537e-07), (-1.204, 1.451, -10.4), (-1.204, 1.451, 9.537e-07), (1.204, -1.451, -10.4), (1.204, -1.451, 9.537e-07), (1.204, 1.451, -10.4), (1.204, 1.451, 9.537e-07), (-1.204, -1.465, -14.68), (-1.204, -1.465, -10.25), (-1.204, 1.465, -14.68), (-1.204, 1.465, -10.25), (3.261, -1.465, -14.68), (3.261, -1.465, -10.25), (3.261, 1.465, -14.68), (3.261, 1.465, -10.25), (-1.204, -1.465, -13.59), (-1.204, 1.465, -13.59), (3.261, 1.465, -13.59), (3.261, -1.465, -13.59)], [], [(0, 1, 3, 2), (2, 3, 7, 6), (6, 7, 5, 4), (4, 5, 1, 0), (2, 6, 4, 0), (7, 3, 1, 5), (16, 9, 11, 17), (17, 11, 15, 18), (18, 15, 13, 19), (19, 13, 9, 16), (10, 14, 12, 8), (15, 11, 9, 13), (12, 19, 16, 8), (14, 18, 19, 12), (10, 17, 18, 14), (8, 16, 17, 10)])
me_cube_026.polygons.foreach_set('material_index', [1, 1, 1, 1, 1, 1, 1, 1, 1, 1, 1, 1, 0, 0, 0, 0])
_uv = me_cube_026.uv_layers.new(name='UVMap')
_uv.uv.foreach_set('vector', [0.375, 0.0, 0.625, 0.0, 0.625, 0.25, 0.375, 0.25, 0.375, 0.25, 0.625, 0.25, 0.625, 0.5, 0.375, 0.5, 0.375, 0.5, 0.625, 0.5, 0.625, 0.75, 0.375, 0.75, 0.375, 0.75, 0.625, 0.75, 0.625, 1.0, 0.375, 1.0, 0.125, 0.5, 0.375, 0.5, 0.375, 0.75, 0.125, 0.75, 0.625, 0.5, 0.875, 0.5, 0.875, 0.75, 0.625, 0.75, 0.4364, 0.0, 0.625, 0.0, 0.625, 0.25, 0.4364, 0.25, 0.4364, 0.25, 0.625, 0.25, 0.625, 0.5, 0.4364, 0.5, 0.4364, 0.5, 0.625, 0.5, 0.625, 0.75, 0.4364, 0.75, 0.4364, 0.75, 0.625, 0.75, 0.625, 1.0, 0.4364, 1.0, 0.125, 0.5, 0.375, 0.5, 0.375, 0.75, 0.125, 0.75, 0.625, 0.5, 0.875, 0.5, 0.875, 0.75, 0.625, 0.75, 0.375, 0.75, 0.4364, 0.75, 0.4364, 1.0, 0.375, 1.0, 0.375, 0.5, 0.4364, 0.5, 0.4364, 0.75, 0.375, 0.75, 0.375, 0.25, 0.4364, 0.25, 0.4364, 0.5, 0.375, 0.5, 0.375, 0.0, 0.4364, 0.0, 0.4364, 0.25, 0.375, 0.25])
me_cube_026.materials.append(mat_midgrey)
me_cube_026.materials.append(mat_darker)
me_cube_026.update()
me_cube_027 = bpy.data.meshes.new('Cube.027')
me_cube_027.from_pydata([(-1.0, -1.0, -1.0), (-1.0, -1.0, 1.0), (-1.0, 1.0, -1.0), (-1.0, 1.0, 1.0), (1.0, -1.0, -1.0), (1.0, -1.0, 1.0), (1.0, 1.0, -1.0), (1.0, 1.0, 1.0), (-0.6619, 0.6619, -1.295), (-0.6619, -0.6619, -1.295), (0.6619, 0.6619, -1.295), (0.6619, -0.6619, -1.295), (-0.6166, -0.6166, 1.54), (-0.6166, 0.6166, 1.54), (0.6166, 0.6166, 1.54), (0.6166, -0.6166, 1.54), (-0.658, -0.2921, -9.578), (-0.658, -0.2921, -1.294), (-0.658, 0.2921, -9.578), (-0.658, 0.2921, -1.294), (0.658, -0.2921, -9.578), (0.658, -0.2921, -1.294), (0.658, 0.2921, -9.578), (0.658, 0.2921, -1.294), (-1.362, -1.362, -10.04), (-1.362, -1.362, -8.501), (-1.362, 1.362, -10.04), (-1.362, 1.362, -8.501), (1.362, -1.362, -10.04), (1.362, -1.362, -8.501), (1.362, 1.362, -10.04), (1.362, 1.362, -8.501), (-0.7751, -0.7751, -7.446), (-0.7751, 0.7751, -7.446), (0.7751, 0.7751, -7.446), (0.7751, -0.7751, -7.446), (-0.8571, 0.8571, -10.67), (-0.8571, -0.8571, -10.67), (0.8571, 0.8571, -10.67), (0.8571, -0.8571, -10.67)], [], [(0, 1, 3, 2), (2, 3, 7, 6), (6, 7, 5, 4), (4, 5, 1, 0), (2, 6, 10, 8), (5, 7, 14, 15), (8, 10, 11, 9), (0, 2, 8, 9), (6, 4, 11, 10), (4, 0, 9, 11), (14, 13, 12, 15), (3, 1, 12, 13), (1, 5, 15, 12), (7, 3, 13, 14), (16, 17, 19, 18), (18, 19, 23, 22), (22, 23, 21, 20), (20, 21, 17, 16), (18, 22, 20, 16), (23, 19, 17, 21), (24, 25, 27, 26), (26, 27, 31, 30), (30, 31, 29, 28), (28, 29, 25, 24), (30, 28, 39, 38), (27, 25, 32, 33), (34, 33, 32, 35), (25, 29, 35, 32), (31, 27, 33, 34), (29, 31, 34, 35), (36, 38, 39, 37), (28, 24, 37, 39), (26, 30, 38, 36), (24, 26, 36, 37)])
me_cube_027.polygons.foreach_set('material_index', [1, 1, 1, 1, 1, 1, 1, 1, 1, 1, 1, 1, 1, 1, 0, 0, 0, 0, 1, 0, 1, 1, 1, 1, 1, 1, 1, 1, 1, 1, 1, 1, 1, 1])
_uv = me_cube_027.uv_layers.new(name='UVMap')
_uv.uv.foreach_set('vector', [0.375, 0.0, 0.625, 0.0, 0.625, 0.25, 0.375, 0.25, 0.375, 0.25, 0.625, 0.25, 0.625, 0.5, 0.375, 0.5, 0.375, 0.5, 0.625, 0.5, 0.625, 0.75, 0.375, 0.75, 0.375, 0.75, 0.625, 0.75, 0.625, 1.0, 0.375, 1.0, 0.375, 0.25, 0.375, 0.5, 0.375, 0.5, 0.375, 0.25, 0.625, 0.75, 0.625, 0.5, 0.625, 0.5, 0.625, 0.75, 0.125, 0.5, 0.375, 0.5, 0.375, 0.75, 0.125, 0.75, 0.375, 0.0, 0.375, 0.25, 0.375, 0.25, 0.375, 0.0, 0.375, 0.5, 0.375, 0.75, 0.375, 0.75, 0.375, 0.5, 0.375, 0.75, 0.375, 1.0, 0.375, 1.0, 0.375, 0.75, 0.625, 0.5, 0.875, 0.5, 0.875, 0.75, 0.625, 0.75, 0.625, 0.25, 0.625, 0.0, 0.625, 0.0, 0.625, 0.25, 0.625, 1.0, 0.625, 0.75, 0.625, 0.75, 0.625, 1.0, 0.625, 0.5, 0.625, 0.25, 0.625, 0.25, 0.625, 0.5, 0.375, 0.0, 0.625, 0.0, 0.625, 0.25, 0.375, 0.25, 0.375, 0.25, 0.625, 0.25, 0.625, 0.5, 0.375, 0.5, 0.375, 0.5, 0.625, 0.5, 0.625, 0.75, 0.375, 0.75, 0.375, 0.75, 0.625, 0.75, 0.625, 1.0, 0.375, 1.0, 0.125, 0.5, 0.375, 0.5, 0.375, 0.75, 0.125, 0.75, 0.625, 0.5, 0.875, 0.5, 0.875, 0.75, 0.625, 0.75, 0.375, 0.0, 0.625, 0.0, 0.625, 0.25, 0.375, 0.25, 0.375, 0.25, 0.625, 0.25, 0.625, 0.5, 0.375, 0.5, 0.375, 0.5, 0.625, 0.5, 0.625, 0.75, 0.375, 0.75, 0.375, 0.75, 0.625, 0.75, 0.625, 1.0, 0.375, 1.0, 0.375, 0.5, 0.375, 0.75, 0.375, 0.75, 0.375, 0.5, 0.625, 0.25, 0.625, 0.0, 0.625, 0.0, 0.625, 0.25, 0.625, 0.5, 0.875, 0.5, 0.875, 0.75, 0.625, 0.75, 0.625, 1.0, 0.625, 0.75, 0.625, 0.75, 0.625, 1.0, 0.625, 0.5, 0.625, 0.25, 0.625, 0.25, 0.625, 0.5, 0.625, 0.75, 0.625, 0.5, 0.625, 0.5, 0.625, 0.75, 0.125, 0.5, 0.375, 0.5, 0.375, 0.75, 0.125, 0.75, 0.375, 0.75, 0.375, 1.0, 0.375, 1.0, 0.375, 0.75, 0.375, 0.25, 0.375, 0.5, 0.375, 0.5, 0.375, 0.25, 0.375, 0.0, 0.375, 0.25, 0.375, 0.25, 0.375, 0.0])
me_cube_027.materials.append(mat_midgrey)
me_cube_027.materials.append(mat_darker)
me_cube_027.update()
me_cube_029 = bpy.data.meshes.new('Cube.029')
me_cube_029.from_pydata([(-1.204, -1.451, -10.4), (-1.204, -1.451, 9.537e-07), (-1.204, 1.451, -10.4), (-1.204, 1.451, 9.537e-07), (1.204, -1.451, -10.4), (1.204, -1.451, 9.537e-07), (1.204, 1.451, -10.4), (1.204, 1.451, 9.537e-07), (-1.204, -1.465, -14.68), (-1.204, -1.465, -10.25), (-1.204, 1.465, -14.68), (-1.204, 1.465, -10.25), (3.261, -1.465, -14.68), (3.261, -1.465, -10.25), (3.261, 1.465, -14.68), (3.261, 1.465, -10.25), (-1.204, -1.465, -13.59), (-1.204, 1.465, -13.59), (3.261, 1.465, -13.59), (3.261, -1.465, -13.59)], [], [(0, 1, 3, 2), (2, 3, 7, 6), (6, 7, 5, 4), (4, 5, 1, 0), (2, 6, 4, 0), (7, 3, 1, 5), (16, 9, 11, 17), (17, 11, 15, 18), (18, 15, 13, 19), (19, 13, 9, 16), (10, 14, 12, 8), (15, 11, 9, 13), (12, 19, 16, 8), (14, 18, 19, 12), (10, 17, 18, 14), (8, 16, 17, 10)])
me_cube_029.polygons.foreach_set('material_index', [1, 1, 1, 1, 1, 1, 1, 1, 1, 1, 1, 1, 0, 0, 0, 0])
_uv = me_cube_029.uv_layers.new(name='UVMap')
_uv.uv.foreach_set('vector', [0.375, 0.0, 0.625, 0.0, 0.625, 0.25, 0.375, 0.25, 0.375, 0.25, 0.625, 0.25, 0.625, 0.5, 0.375, 0.5, 0.375, 0.5, 0.625, 0.5, 0.625, 0.75, 0.375, 0.75, 0.375, 0.75, 0.625, 0.75, 0.625, 1.0, 0.375, 1.0, 0.125, 0.5, 0.375, 0.5, 0.375, 0.75, 0.125, 0.75, 0.625, 0.5, 0.875, 0.5, 0.875, 0.75, 0.625, 0.75, 0.4364, 0.0, 0.625, 0.0, 0.625, 0.25, 0.4364, 0.25, 0.4364, 0.25, 0.625, 0.25, 0.625, 0.5, 0.4364, 0.5, 0.4364, 0.5, 0.625, 0.5, 0.625, 0.75, 0.4364, 0.75, 0.4364, 0.75, 0.625, 0.75, 0.625, 1.0, 0.4364, 1.0, 0.125, 0.5, 0.375, 0.5, 0.375, 0.75, 0.125, 0.75, 0.625, 0.5, 0.875, 0.5, 0.875, 0.75, 0.625, 0.75, 0.375, 0.75, 0.4364, 0.75, 0.4364, 1.0, 0.375, 1.0, 0.375, 0.5, 0.4364, 0.5, 0.4364, 0.75, 0.375, 0.75, 0.375, 0.25, 0.4364, 0.25, 0.4364, 0.5, 0.375, 0.5, 0.375, 0.0, 0.4364, 0.0, 0.4364, 0.25, 0.375, 0.25])
me_cube_029.materials.append(mat_midgrey)
me_cube_029.materials.append(mat_darker)
me_cube_029.update()
me_cube_030 = bpy.data.meshes.new('Cube.030')
me_cube_030.from_pydata([(4.134, -0.2022, 5.044), (4.134, -0.2022, 6.178), (4.134, 0.9318, 5.044), (4.134, 0.9318, 6.178), (4.009, 0.3648, 4.955), (4.009, -0.2915, 5.611), (4.009, 0.3648, 6.268), (4.009, 1.021, 5.611), (3.798, 0.3648, 5.611), (4.076, 0.9072, 5.611), (4.063, 0.7861, 5.19), (4.076, 0.3648, 5.069), (4.076, 0.3648, 6.154), (4.063, -0.0565, 6.033), (4.076, -0.1776, 5.611), (4.063, -0.0565, 5.19), (4.063, 0.7861, 6.033), (4.118, 0.3648, 5.611), (-0.9255, -0.348, 4.312), (-1.1, -0.348, 4.832), (-0.9255, 0.4702, 4.312), (-1.1, 0.4702, 4.832), (-0.4053, -0.348, 4.487), (-0.5798, -0.348, 5.007), (-0.4053, 0.4702, 4.487), (-0.5798, 0.4702, 5.007), (-0.1781, -0.1483, 0.01004), (-1.036, -0.1483, 4.392), (-0.1781, 0.4151, 0.01004), (-1.036, 0.4151, 4.392), (0.1263, -0.1483, 0.0696), (-0.7312, -0.1483, 4.452), (0.1263, 0.4151, 0.0696), (-0.7312, 0.4151, 4.452), (-0.82, -0.2287, 4.815), (3.987, 0.06444, 5.66), (-0.82, 0.4151, 4.815), (3.987, 0.7083, 5.66), (-0.6526, -0.2287, 4.554), (4.154, 0.06444, 5.399), (-0.6526, 0.4151, 4.554), (4.154, 0.7083, 5.399), (-0.2848, -0.6366, -0.2817), (-0.5029, -0.4205, 0.3686), (-0.1789, 0.4205, -0.5973), (-0.397, 0.6366, 0.05297), (0.397, -0.6366, -0.05296), (0.1789, -0.4205, 0.5973), (0.5029, 0.4205, -0.3686), (0.2848, 0.6366, 0.2817), (4.548, 0.163, 5.368), (4.549, 0.1477, 5.817), (4.591, 0.6096, 5.383), (4.591, 0.5943, 5.832), (4.995, 0.1202, 5.366), (4.995, 0.1049, 5.815), (5.038, 0.5667, 5.381), (5.038, 0.5514, 5.83), (4.519, 0.3928, 5.326), (4.493, 0.11, 5.591), (4.52, 0.3741, 5.875), (4.546, 0.6569, 5.61), (4.819, 0.6401, 5.334), (4.82, 0.6213, 5.883), (5.093, 0.6045, 5.607), (5.067, 0.3404, 5.323), (5.067, 0.3216, 5.873), (5.041, 0.05753, 5.589), (4.767, 0.09314, 5.315), (4.767, 0.0744, 5.865), (4.794, 0.344, 5.988), (4.793, 0.3705, 5.211), (4.756, -0.0295, 5.586), (5.18, 0.3201, 5.597), (4.83, 0.744, 5.612), (4.406, 0.3943, 5.601), (4.995, -0.2939, 4.954), (4.934, -0.2006, 5.047), (4.995, -0.294, 6.271), (4.934, -0.2006, 6.178), (4.934, 0.9302, 5.047), (4.995, 1.023, 4.954), (4.995, 1.024, 6.271), (4.934, 0.9302, 6.178), (4.828, 1.133, 4.843), (4.961, 1.088, 4.889), (4.961, 1.088, 6.335), (4.828, 1.133, 6.38), (5.018, 1.214, 5.612), (4.952, 1.093, 5.612), (4.952, 0.3648, 4.885), (5.018, 0.3648, 4.763), (4.952, 0.3648, 6.34), (5.018, 0.3648, 6.462), (4.952, -0.3632, 5.612), (5.018, -0.4845, 5.612), (4.961, -0.3584, 4.889), (4.828, -0.4035, 4.843), (4.828, -0.4035, 6.38), (4.961, -0.3583, 6.335), (4.959, 0.3648, 6.634), (4.832, 0.3648, 6.69), (4.832, 0.3648, 4.533), (4.959, 0.3648, 4.59), (4.959, -0.657, 5.612), (4.832, -0.7135, 5.611), (4.832, 1.443, 5.611), (4.959, 1.387, 5.612)], [], [(8, 6, 3, 7), (83, 92, 12, 16), (85, 81, 91, 103), (77, 90, 11, 15), (105, 98, 1, 5), (79, 94, 14, 13), (107, 86, 82, 88), (97, 105, 5, 0), (101, 6, 1, 98), (7, 3, 87, 106), (82, 86, 100, 93), (4, 102, 97, 0), (103, 91, 76, 96), (85, 107, 88, 81), (93, 100, 99, 78), (92, 79, 13, 12), (95, 78, 99, 104), (90, 80, 10, 11), (2, 84, 102, 4), (87, 3, 6, 101), (4, 8, 7, 2), (0, 5, 8, 4), (5, 1, 6, 8), (17, 12, 13, 14), (11, 17, 14, 15), (10, 9, 17, 11), (9, 16, 12, 17), (89, 83, 16, 9), (76, 95, 104, 96), (2, 7, 106, 84), (80, 89, 9, 10), (18, 19, 21, 20), (20, 21, 25, 24), (24, 25, 23, 22), (22, 23, 19, 18), (20, 24, 22, 18), (25, 21, 19, 23), (26, 27, 29, 28), (28, 29, 33, 32), (32, 33, 31, 30), (30, 31, 27, 26), (28, 32, 30, 26), (33, 29, 27, 31), (34, 35, 37, 36), (36, 37, 41, 40), (40, 41, 39, 38), (38, 39, 35, 34), (36, 40, 38, 34), (41, 37, 35, 39), (42, 43, 45, 44), (44, 45, 49, 48), (48, 49, 47, 46), (46, 47, 43, 42), (44, 48, 46, 42), (49, 45, 43, 47), (75, 60, 53, 61), (74, 63, 57, 64), (73, 66, 55, 67), (72, 69, 51, 59), (71, 65, 54, 68), (70, 60, 51, 69), (66, 70, 69, 55), (57, 63, 70, 66), (63, 53, 60, 70), (58, 71, 68, 50), (52, 62, 71, 58), (62, 56, 65, 71), (68, 72, 59, 50), (54, 67, 72, 68), (67, 55, 69, 72), (65, 73, 67, 54), (56, 64, 73, 65), (64, 57, 66, 73), (62, 74, 64, 56), (52, 61, 74, 62), (61, 53, 63, 74), (58, 75, 61, 52), (50, 59, 75, 58), (59, 51, 60, 75), (89, 80, 81, 88), (91, 81, 80, 90), (93, 78, 79, 92), (95, 76, 77, 94), (83, 89, 88, 82), (76, 91, 90, 77), (82, 93, 92, 83), (78, 95, 94, 79), (101, 98, 99, 100), (87, 101, 100, 86), (103, 96, 97, 102), (85, 103, 102, 84), (105, 97, 96, 104), (98, 105, 104, 99), (107, 85, 84, 106), (86, 107, 106, 87), (94, 77, 15, 14)])
me_cube_030.polygons.foreach_set('material_index', [0, 0, 0, 0, 0, 0, 0, 0, 0, 0, 0, 0, 0, 0, 0, 0, 0, 0, 0, 0, 0, 0, 0, 0, 0, 0, 0, 0, 0, 0, 0, 0, 0, 0, 0, 0, 0, 1, 1, 1, 1, 1, 1, 1, 1, 1, 1, 1, 1, 0, 0, 0, 0, 0, 0, 2, 2, 2, 2, 2, 2, 2, 2, 2, 2, 2, 2, 2, 2, 2, 2, 2, 2, 2, 2, 2, 2, 2, 2, 0, 0, 0, 0, 0, 0, 0, 0, 0, 0, 0, 0, 0, 0, 0, 0, 0])
_uv = me_cube_030.uv_layers.new(name='UVMap')
_uv.uv.foreach_set('vector', [0.5, 0.125, 0.625, 0.125, 0.625, 0.25, 0.5, 0.25, 0.625, 0.5, 0.625, 0.625, 0.625, 0.625, 0.625, 0.5, 0.2925, 0.5, 0.3302, 0.5, 0.3418, 0.625, 0.2845, 0.625, 0.375, 0.75, 0.375, 0.625, 0.375, 0.625, 0.375, 0.75, 0.5, 0.8876, 0.625, 0.8901, 0.625, 1.0, 0.5, 1.0, 0.625, 0.75, 0.5, 0.75, 0.5, 0.75, 0.625, 0.75, 0.5, 0.4095, 0.625, 0.4176, 0.625, 0.4551, 0.5, 0.4668, 0.375, 0.8901, 0.5, 0.8876, 0.5, 1.0, 0.375, 1.0, 0.7626, 0.625, 0.875, 0.625, 0.875, 0.75, 0.7651, 0.75, 0.5, 0.25, 0.625, 0.25, 0.625, 0.3599, 0.5, 0.3624, 0.6699, 0.5, 0.7074, 0.5, 0.7155, 0.625, 0.6582, 0.625, 0.125, 0.625, 0.2374, 0.625, 0.2349, 0.75, 0.125, 0.75, 0.2845, 0.625, 0.3418, 0.625, 0.3302, 0.75, 0.2925, 0.75, 0.375, 0.4175, 0.5, 0.4095, 0.5, 0.4668, 0.375, 0.4552, 0.6582, 0.625, 0.7155, 0.625, 0.7074, 0.75, 0.6699, 0.75, 0.625, 0.625, 0.625, 0.75, 0.625, 0.75, 0.625, 0.625, 0.5, 0.7832, 0.625, 0.7949, 0.625, 0.8324, 0.5, 0.8405, 0.375, 0.625, 0.375, 0.5, 0.375, 0.5, 0.375, 0.625, 0.125, 0.5, 0.2349, 0.5, 0.2374, 0.625, 0.125, 0.625, 0.7651, 0.5, 0.875, 0.5, 0.875, 0.625, 0.7626, 0.625, 0.375, 0.125, 0.5, 0.125, 0.5, 0.25, 0.375, 0.25, 0.375, 0.0, 0.5, 0.0, 0.5, 0.125, 0.375, 0.125, 0.5, 0.0, 0.625, 0.0, 0.625, 0.125, 0.5, 0.125, 0.5, 0.625, 0.625, 0.625, 0.625, 0.75, 0.5, 0.75, 0.375, 0.625, 0.5, 0.625, 0.5, 0.75, 0.375, 0.75, 0.375, 0.5, 0.5, 0.5, 0.5, 0.625, 0.375, 0.625, 0.5, 0.5, 0.625, 0.5, 0.625, 0.625, 0.5, 0.625, 0.5, 0.5, 0.625, 0.5, 0.625, 0.5, 0.5, 0.5, 0.375, 0.7948, 0.5, 0.7832, 0.5, 0.8405, 0.375, 0.8325, 0.375, 0.25, 0.5, 0.25, 0.5, 0.3624, 0.375, 0.3599, 0.375, 0.5, 0.5, 0.5, 0.5, 0.5, 0.375, 0.5, 0.375, 0.0, 0.625, 0.0, 0.625, 0.25, 0.375, 0.25, 0.375, 0.25, 0.625, 0.25, 0.625, 0.5, 0.375, 0.5, 0.375, 0.5, 0.625, 0.5, 0.625, 0.75, 0.375, 0.75, 0.375, 0.75, 0.625, 0.75, 0.625, 1.0, 0.375, 1.0, 0.125, 0.5, 0.375, 0.5, 0.375, 0.75, 0.125, 0.75, 0.625, 0.5, 0.875, 0.5, 0.875, 0.75, 0.625, 0.75, 0.375, 0.0, 0.625, 0.0, 0.625, 0.25, 0.375, 0.25, 0.375, 0.25, 0.625, 0.25, 0.625, 0.5, 0.375, 0.5, 0.375, 0.5, 0.625, 0.5, 0.625, 0.75, 0.375, 0.75, 0.375, 0.75, 0.625, 0.75, 0.625, 1.0, 0.375, 1.0, 0.125, 0.5, 0.375, 0.5, 0.375, 0.75, 0.125, 0.75, 0.625, 0.5, 0.875, 0.5, 0.875, 0.75, 0.625, 0.75, 0.375, 0.0, 0.625, 0.0, 0.625, 0.25, 0.375, 0.25, 0.375, 0.25, 0.625, 0.25, 0.625, 0.5, 0.375, 0.5, 0.375, 0.5, 0.625, 0.5, 0.625, 0.75, 0.375, 0.75, 0.375, 0.75, 0.625, 0.75, 0.625, 1.0, 0.375, 1.0, 0.125, 0.5, 0.375, 0.5, 0.375, 0.75, 0.125, 0.75, 0.625, 0.5, 0.875, 0.5, 0.875, 0.75, 0.625, 0.75, 0.375, 0.0, 0.625, 0.0, 0.625, 0.25, 0.375, 0.25, 0.375, 0.25, 0.625, 0.25, 0.625, 0.5, 0.375, 0.5, 0.375, 0.5, 0.625, 0.5, 0.625, 0.75, 0.375, 0.75, 0.375, 0.75, 0.625, 0.75, 0.625, 1.0, 0.375, 1.0, 0.125, 0.5, 0.375, 0.5, 0.375, 0.75, 0.125, 0.75, 0.625, 0.5, 0.875, 0.5, 0.875, 0.75, 0.625, 0.75, 0.5, 0.125, 0.625, 0.125, 0.625, 0.25, 0.5, 0.25, 0.5, 0.375, 0.625, 0.375, 0.625, 0.5, 0.5, 0.5, 0.5, 0.625, 0.625, 0.625, 0.625, 0.75, 0.5, 0.75, 0.5, 0.875, 0.625, 0.875, 0.625, 1.0, 0.5, 1.0, 0.25, 0.625, 0.375, 0.625, 0.375, 0.75, 0.25, 0.75, 0.75, 0.625, 0.875, 0.625, 0.875, 0.75, 0.75, 0.75, 0.625, 0.625, 0.75, 0.625, 0.75, 0.75, 0.625, 0.75, 0.625, 0.5, 0.75, 0.5, 0.75, 0.625, 0.625, 0.625, 0.75, 0.5, 0.875, 0.5, 0.875, 0.625, 0.75, 0.625, 0.125, 0.625, 0.25, 0.625, 0.25, 0.75, 0.125, 0.75, 0.125, 0.5, 0.25, 0.5, 0.25, 0.625, 0.125, 0.625, 0.25, 0.5, 0.375, 0.5, 0.375, 0.625, 0.25, 0.625, 0.375, 0.875, 0.5, 0.875, 0.5, 1.0, 0.375, 1.0, 0.375, 0.75, 0.5, 0.75, 0.5, 0.875, 0.375, 0.875, 0.5, 0.75, 0.625, 0.75, 0.625, 0.875, 0.5, 0.875, 0.375, 0.625, 0.5, 0.625, 0.5, 0.75, 0.375, 0.75, 0.375, 0.5, 0.5, 0.5, 0.5, 0.625, 0.375, 0.625, 0.5, 0.5, 0.625, 0.5, 0.625, 0.625, 0.5, 0.625, 0.375, 0.375, 0.5, 0.375, 0.5, 0.5, 0.375, 0.5, 0.375, 0.25, 0.5, 0.25, 0.5, 0.375, 0.375, 0.375, 0.5, 0.25, 0.625, 0.25, 0.625, 0.375, 0.5, 0.375, 0.375, 0.125, 0.5, 0.125, 0.5, 0.25, 0.375, 0.25, 0.375, 0.0, 0.5, 0.0, 0.5, 0.125, 0.375, 0.125, 0.5, 0.0, 0.625, 0.0, 0.625, 0.125, 0.5, 0.125, 0.5, 0.5, 0.375, 0.5, 0.375, 0.4552, 0.5, 0.4668, 0.3418, 0.625, 0.3302, 0.5, 0.375, 0.5, 0.375, 0.625, 0.6582, 0.625, 0.6699, 0.75, 0.625, 0.75, 0.625, 0.625, 0.5, 0.7832, 0.375, 0.7948, 0.375, 0.75, 0.5, 0.75, 0.625, 0.5, 0.5, 0.5, 0.5, 0.4668, 0.625, 0.4551, 0.3302, 0.75, 0.3418, 0.625, 0.375, 0.625, 0.375, 0.75, 0.6699, 0.5, 0.6582, 0.625, 0.625, 0.625, 0.625, 0.5, 0.625, 0.7949, 0.5, 0.7832, 0.5, 0.75, 0.625, 0.75, 0.7626, 0.625, 0.7651, 0.75, 0.7074, 0.75, 0.7155, 0.625, 0.7651, 0.5, 0.7626, 0.625, 0.7155, 0.625, 0.7074, 0.5, 0.2845, 0.625, 0.2925, 0.75, 0.2349, 0.75, 0.2374, 0.625, 0.2925, 0.5, 0.2845, 0.625, 0.2374, 0.625, 0.2349, 0.5, 0.5, 0.8876, 0.375, 0.8901, 0.375, 0.8325, 0.5, 0.8405, 0.625, 0.8901, 0.5, 0.8876, 0.5, 0.8405, 0.625, 0.8324, 0.5, 0.4095, 0.375, 0.4175, 0.375, 0.3599, 0.5, 0.3624, 0.625, 0.4176, 0.5, 0.4095, 0.5, 0.3624, 0.625, 0.3599, 0.5, 0.75, 0.375, 0.75, 0.375, 0.75, 0.5, 0.75])
me_cube_030.materials.append(mat_darker)
me_cube_030.materials.append(mat_midgrey)
me_cube_030.materials.append(mat_light)
me_cube_030.update()

# ---- objects
ob_cube = bpy.data.objects.new('Cube', me_cube_001)
ob_cube_002 = bpy.data.objects.new('Cube.002', me_cube_008)
ob_cube_007 = bpy.data.objects.new('Cube.007', me_cube_005)
ob_scale_robot_001 = bpy.data.objects.new('scale_robot.001', me_cube_007)
ob_cube_013 = bpy.data.objects.new('Cube.013', me_cube_019)
ob_cube_018 = bpy.data.objects.new('Cube.018', me_cube_024)
ob_cube_004 = bpy.data.objects.new('Cube.004', me_cube_025)
ob_cube_011 = bpy.data.objects.new('Cube.011', me_cube_028)
ob_cube_021 = bpy.data.objects.new('Cube.021', me_cube_010)
ob_cylinder = bpy.data.objects.new('Cylinder', me_cylinder)
ob_cube_009 = bpy.data.objects.new('Cube.009', me_cube_013)
ob_cube_010 = bpy.data.objects.new('Cube.010', me_cube_015)
ob_cube_012 = bpy.data.objects.new('Cube.012', me_cube_016)
ob_cube_003 = bpy.data.objects.new('Cube.003', me_cube_026)
ob_cube_001 = bpy.data.objects.new('Cube.001', me_cube_027)
ob_cube_006 = bpy.data.objects.new('Cube.006', me_cube_029)
ob_msh_light = bpy.data.objects.new('msh_light', me_cube_030)

# ---- transforms, parenting, visibility, modifiers, constraints
ob_cube.location = (0.0, 0.0, -5.045)
ob_cube.scale = (0.4373, 0.4373, 0.4373)
ob_cube.delta_location = (0.0, 0.0, 5.136)
ob_cube.delta_scale = (0.6193, 0.3532, 0.6202)
ob_cube_002.parent = ob_cube
ob_cube_002.matrix_parent_inverse = Matrix(((1.615, -0.0, 0.0, -0.0), (-0.0, 2.831, -0.0, 0.0), (0.0, -0.0, 1.612, -8.281), (-0.0, 0.0, -0.0, 1.0)))
ob_cube_002.location = (0.0, 0.0, 0.0)
ob_cube_002.rotation_euler = (0.0, 0.412, 0.0)
ob_cube_002.delta_location = (0.0, 0.0, 6.518)
ob_cube_002.delta_scale = (1.0, 0.7488, 1.0)
ob_cube_007.parent = ob_cube_009
ob_cube_007.matrix_parent_inverse = Matrix(((2.17, -0.0, -0.0, -0.06687), (-0.0, 2.17, 0.0, 2.231), (-0.0, -0.0, 2.17, -15.57), (-0.0, 0.0, -0.0, 1.0)))
ob_cube_007.location = (0.0, 0.0, 0.0)
ob_cube_007.rotation_euler = (-0.1438, -0.6514, 0.1762)
ob_cube_007.delta_location = (0.03082, -1.028, 5.779)
ob_cube_007.delta_scale = (0.4609, 0.4609, 0.4609)
ob_scale_robot_001.parent = ob_cube_002
ob_scale_robot_001.matrix_parent_inverse = Matrix(((1.0, -0.0, 0.0, -0.0), (-0.0, 1.335, -0.0, 0.0), (0.0, -0.0, 1.0, -6.518), (-0.0, 0.0, -0.0, 1.0)))
ob_scale_robot_001.location = (0.0, 0.0, 0.0)
ob_scale_robot_001.delta_location = (-0.5529, 0.0, 7.513)
ob_scale_robot_001.delta_scale = (0.7784, 0.7507, 0.9955)
ob_scale_robot_001.lock_rotations_4d = False
ob_scale_robot_001.empty_display_type = 'ARROWS'
ob_scale_robot_001.lineart.crease_threshold = 0.0
ob_cube_013.parent = ob_cube_002
ob_cube_013.matrix_parent_inverse = Matrix(((1.0, -0.0, 0.0, -0.0), (-0.0, 1.335, -0.0, 0.0), (0.0, -0.0, 1.0, -6.518), (-0.0, 0.0, -0.0, 1.0)))
ob_cube_013.location = (0.0, 0.0, 0.0)
ob_cube_013.delta_location = (-0.08967, 0.01858, 7.917)
ob_cube_013.delta_rotation_euler = (-0.08712, -0.009091, -0.3691)
ob_cube_013.delta_scale = (0.07367, 0.03463, 0.106)
ob_cube_018.parent = ob_cube_002
ob_cube_018.matrix_parent_inverse = Matrix(((1.0, -0.0, 0.0, -0.0), (-0.0, 1.335, -0.0, 0.0), (0.0, -0.0, 1.0, -6.518), (-0.0, 0.0, -0.0, 1.0)))
ob_cube_018.location = (0.0, 0.0, 0.0)
ob_cube_018.delta_location = (0.1043, 9.604e-10, 8.538)
ob_cube_018.delta_scale = (0.5351, 0.5351, 0.5351)
ob_cube_004.parent = ob_cube
ob_cube_004.matrix_parent_inverse = Matrix(((1.615, -0.0, 0.0, -0.0), (-0.0, 2.831, -0.0, 0.0), (0.0, -0.0, 1.612, -8.281), (-0.0, 0.0, -0.0, 1.0)))
ob_cube_004.location = (0.0, 0.0, 0.0)
ob_cube_004.rotation_euler = (-0.0, -2.007, -0.0)
ob_cube_004.delta_location = (0.0, -0.4005, 5.06)
ob_cube_004.delta_scale = (0.201, 0.201, 0.201)
ob_cube_011.parent = ob_cube_002
ob_cube_011.matrix_parent_inverse = Matrix(((1.0, -0.0, 0.0, -0.0), (-0.0, 1.335, -0.0, 0.0), (0.0, -0.0, 1.0, -6.518), (-0.0, 0.0, -0.0, 1.0)))
ob_cube_011.location = (0.0, 0.0, 0.0)
ob_cube_011.delta_location = (0.0, 0.006653, 6.567)
ob_cube_011.delta_scale = (0.201, 0.201, 0.201)
ob_cube_021.parent = ob_cube_002
ob_cube_021.matrix_parent_inverse = Matrix(((1.0, -0.0, 0.0, -0.0), (-0.0, 1.335, -0.0, 0.0), (0.0, -0.0, 1.0, -6.518), (-0.0, 0.0, -0.0, 1.0)))
ob_cube_021.location = (0.0, 0.0, 0.0)
ob_cube_021.delta_location = (0.1043, 9.604e-10, 8.538)
ob_cube_021.delta_scale = (0.62, 0.62, 0.62)
_m = ob_cube_021.modifiers.new('Solidify', 'SOLIDIFY')
_m.thickness = 0.31
_m.use_rim_only = True
ob_cylinder.parent = ob_cube_002
ob_cylinder.matrix_parent_inverse = Matrix(((1.0, -0.0, 0.0, -0.0), (-0.0, 1.335, -0.0, 0.0), (0.0, -0.0, 1.0, -6.518), (-0.0, 0.0, -0.0, 1.0)))
ob_cylinder.location = (0.0, 0.0, 0.0)
ob_cylinder.delta_location = (-1.387, 1.432e-06, 7.371)
ob_cylinder.delta_scale = (0.5751, 0.5751, 0.5751)
ob_cube_009.parent = ob_cube_002
ob_cube_009.matrix_parent_inverse = Matrix(((1.0, -0.0, 0.0, -0.0), (-0.0, 1.335, -0.0, 0.0), (0.0, -0.0, 1.0, -6.518), (-0.0, 0.0, -0.0, 1.0)))
ob_cube_009.location = (0.0, 0.0, 0.0)
ob_cube_009.rotation_euler = (0.0, -0.9454, 0.0)
ob_cube_009.delta_location = (0.03082, -1.028, 7.176)
ob_cube_009.delta_scale = (0.4609, 0.4609, 0.4609)
ob_cube_010.parent = ob_cube_012
ob_cube_010.matrix_parent_inverse = Matrix(((2.17, -0.0, -0.0, -0.06687), (-0.0, 2.17, 0.0, 2.231), (-0.0, -0.0, 2.17, -15.57), (-0.0, 0.0, -0.0, 1.0)))
ob_cube_010.location = (0.0, 0.0, 0.0)
ob_cube_010.rotation_euler = (0.2758, -0.9478, -0.5285)
ob_cube_010.delta_location = (0.03082, -1.028, 5.779)
ob_cube_010.delta_scale = (0.4609, 0.4609, 0.4609)
ob_cube_012.parent = ob_cube_002
ob_cube_012.matrix_parent_inverse = Matrix(((1.0, -0.0, 0.0, -0.0), (-0.0, 1.335, -0.0, 0.0), (0.0, -0.0, 1.0, -6.518), (-0.0, 0.0, -0.0, 1.0)))
ob_cube_012.location = (0.0, 0.0, 0.0)
ob_cube_012.rotation_euler = (0.3476, -0.0, 0.0)
ob_cube_012.delta_location = (0.03082, 1.02, 7.176)
ob_cube_012.delta_scale = (0.4609, -0.4609, 0.4609)
ob_cube_003.parent = ob_cube_004
ob_cube_003.matrix_parent_inverse = Matrix(((4.976, -0.0, -0.0, -0.0), (-0.0, 4.976, 0.0, 1.993), (-0.0, -0.0, 4.976, -25.18), (-0.0, 0.0, -0.0, 1.0)))
ob_cube_003.location = (0.0, 0.0, 0.0)
ob_cube_003.rotation_euler = (0.0, 1.531, 0.0)
ob_cube_003.delta_location = (0.0, -0.4005, 2.92)
ob_cube_003.delta_scale = (0.201, 0.201, 0.201)
ob_cube_001.parent = ob_cube
ob_cube_001.matrix_parent_inverse = Matrix(((1.615, -0.0, 0.0, -0.0), (-0.0, 2.831, -0.0, 0.0), (0.0, -0.0, 1.612, -8.281), (-0.0, 0.0, -0.0, 1.0)))
ob_cube_001.location = (0.0, 0.0, 0.0)
ob_cube_001.rotation_euler = (2.003e-08, -1.939, 0.2801)
ob_cube_001.delta_location = (0.0, 0.4343, 5.06)
ob_cube_001.delta_scale = (0.201, 0.201, 0.201)
ob_cube_006.parent = ob_cube_001
ob_cube_006.matrix_parent_inverse = Matrix(((4.976, -0.0, -0.0, -0.0), (-0.0, 4.976, 0.0, 1.993), (-0.0, -0.0, 4.976, -25.18), (-0.0, 0.0, -0.0, 1.0)))
ob_cube_006.location = (0.0, 0.0, 0.0)
ob_cube_006.rotation_euler = (-0.0, 1.671, -0.0)
ob_cube_006.delta_location = (0.0, -0.4005, 2.92)
ob_cube_006.delta_scale = (0.201, 0.201, 0.201)
ob_msh_light.parent = ob_cube_002
ob_msh_light.matrix_parent_inverse = Matrix(((1.0, -0.0, 0.0, -0.0), (-0.0, 1.335, -0.0, 0.0), (0.0, -0.0, 1.0, -6.518), (-0.0, 0.0, -0.0, 1.0)))
ob_msh_light.location = (0.0, 0.0, 0.0)
ob_msh_light.delta_location = (-1.21, 0.001986, 8.318)
ob_msh_light.delta_rotation_euler = (0.3207, 0.3082, 0.1004)
ob_msh_light.delta_scale = (0.4316, 0.4316, 0.4316)

# ---- collection membership
col_collection.objects.link(ob_cube)
col_collection.objects.link(ob_cube_002)
col_collection.objects.link(ob_cube_007)
col_collection.objects.link(ob_scale_robot_001)
col_collection.objects.link(ob_cube_013)
col_collection.objects.link(ob_cube_018)
col_collection.objects.link(ob_cube_004)
col_collection.objects.link(ob_cube_011)
col_collection.objects.link(ob_cube_021)
col_collection.objects.link(ob_cylinder)
col_collection.objects.link(ob_cube_009)
col_collection.objects.link(ob_cube_010)
col_collection.objects.link(ob_cube_012)
col_collection.objects.link(ob_cube_003)
col_collection.objects.link(ob_cube_001)
col_collection.objects.link(ob_cube_006)
col_collection.objects.link(ob_msh_light)

# ---- scene / render settings (as saved in the file)
scene.frame_start = 1; scene.frame_end = 250; scene.frame_set(1)
scene.render.engine = 'BLENDER_EEVEE_NEXT'
scene.cycles.sampling_pattern = 'TABULATED_SOBOL'
scene.cycles.use_light_tree = False
scene.view_settings.view_transform = 'Filmic'
bpy.context.view_layer.update()

# ---- added for rendering (the .blend has no active camera and no usable light): camera, sun
cam_auto = bpy.data.cameras.new('AutoCamera')
cam_auto.lens = 50.0
cam_auto.sensor_width = 36.0
cam_auto.clip_end = 1000.0
ob_auto_camera = bpy.data.objects.new('AutoCamera', cam_auto)
scene.collection.objects.link(ob_auto_camera)
ob_auto_camera.location = (4.77572, -4.93545, 4.36297)
ob_auto_camera.rotation_euler = (1.09748, -7.21219e-08, 0.694738)
scene.camera = ob_auto_camera
light_auto_sun = bpy.data.lights.new('AutoSun', 'SUN')
light_auto_sun.energy = 3.0
light_auto_sun.angle = 0.0523599
ob_auto_sun = bpy.data.objects.new('AutoSun', light_auto_sun)
scene.collection.objects.link(ob_auto_sun)
ob_auto_sun.rotation_euler = (0.872665, 0.174533, 0.523599)
bpy.context.view_layer.update()
